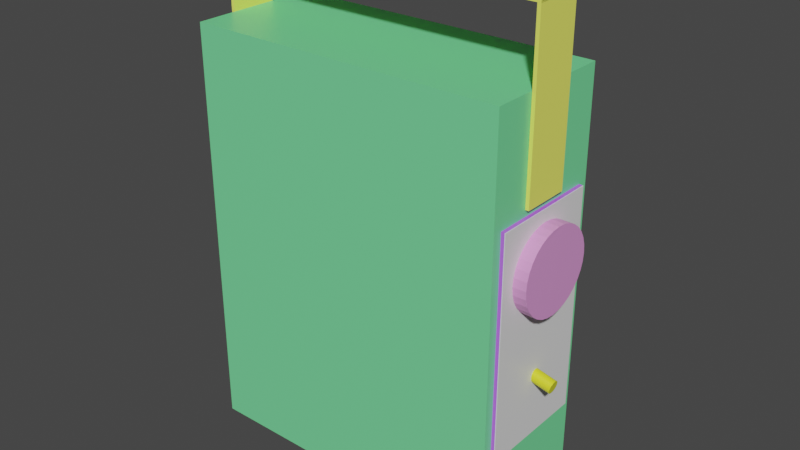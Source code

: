 # Source: Radio.blend  (saved by Blender 2.80.75; exported with 4.5.12 LTS)
import bpy
from mathutils import Matrix  # noqa: F401  (used for matrix-valued properties, if any)

bpy.ops.wm.read_factory_settings(use_empty=True)
scene = bpy.context.scene
scene.name = 'Scene'

# ---- collections
col_collection = bpy.data.collections.new('Collection'); scene.collection.children.link(col_collection)

# ---- materials (node trees are filled in below, after node groups)
mat_handle3 = bpy.data.materials.new('Handle3')
mat_handle3.alpha_threshold = 0.0
mat_handle3.use_transparent_shadow = False
mat_handle3.line_color = (0.0, 0.0, 0.0, 1.0)
mat_handle2 = bpy.data.materials.new('Handle2')
mat_handle2.alpha_threshold = 0.0
mat_handle2.use_transparent_shadow = False
mat_handle2.line_color = (0.0, 0.0, 0.0, 1.0)
mat_handle = bpy.data.materials.new('Handle')
mat_handle.alpha_threshold = 0.0
mat_handle.use_transparent_shadow = False
mat_handle.line_color = (0.0, 0.0, 0.0, 1.0)
mat_frontpanelbasecolor = bpy.data.materials.new('FrontPanelBaseColor')
mat_frontpanelbasecolor.alpha_threshold = 0.0
mat_frontpanelbasecolor.use_transparent_shadow = False
mat_frontpanelbasecolor.line_color = (0.0, 0.0, 0.0, 1.0)
mat_basecolor = bpy.data.materials.new('BaseColor')
mat_basecolor.alpha_threshold = 0.0
mat_basecolor.use_transparent_shadow = False
mat_basecolor.line_color = (0.0, 0.0, 0.0, 1.0)
mat_frontpanelrightline = bpy.data.materials.new('FrontPanelRightLine')
mat_frontpanelrightline.alpha_threshold = 0.0
mat_frontpanelrightline.use_transparent_shadow = False
mat_frontpanelrightline.line_color = (0.0, 0.0, 0.0, 1.0)
mat_frontpanelleftline = bpy.data.materials.new('FrontPanelLeftLine')
mat_frontpanelleftline.alpha_threshold = 0.0
mat_frontpanelleftline.use_transparent_shadow = False
mat_frontpanelleftline.line_color = (0.0, 0.0, 0.0, 1.0)
mat_frontpanelbutton = bpy.data.materials.new('FrontPanelButton')
mat_frontpanelbutton.use_transparent_shadow = False
mat_frontpanellineundercircle = bpy.data.materials.new('FrontPanelLineUnderCircle')
mat_frontpanellineundercircle.alpha_threshold = 0.0
mat_frontpanellineundercircle.use_transparent_shadow = False
mat_frontpanellineundercircle.line_color = (0.0, 0.0, 0.0, 1.0)
mat_frontpanelleftuppershadpw = bpy.data.materials.new('FrontPanelLeftUpperShadpw')
mat_frontpanelleftuppershadpw.alpha_threshold = 0.0
mat_frontpanelleftuppershadpw.use_transparent_shadow = False
mat_frontpanelleftuppershadpw.line_color = (0.0, 0.0, 0.0, 1.0)
mat_frontpanelrightuppershadow = bpy.data.materials.new('FrontPanelRightUpperShadow')
mat_frontpanelrightuppershadow.alpha_threshold = 0.0
mat_frontpanelrightuppershadow.use_transparent_shadow = False
mat_frontpanelrightuppershadow.line_color = (0.0, 0.0, 0.0, 1.0)
mat_outercircleoutline = bpy.data.materials.new('OuterCircleOutline')
mat_outercircleoutline.use_transparent_shadow = False
mat_thinbar = bpy.data.materials.new('ThinBar')
mat_thinbar.alpha_threshold = 0.0
mat_thinbar.use_transparent_shadow = False
mat_thinbar.line_color = (0.0, 0.0, 0.0, 1.0)
mat_middlecircle = bpy.data.materials.new('MiddleCircle')
mat_middlecircle.use_transparent_shadow = False
mat_outerinnercircle = bpy.data.materials.new('OuterInnerCircle')
mat_outerinnercircle.use_transparent_shadow = False
mat_innermostcircle = bpy.data.materials.new('InnerMostCircle')
mat_innermostcircle.use_transparent_shadow = False
mat_leftsidepanel = bpy.data.materials.new('LeftSidePanel')
mat_leftsidepanel.alpha_threshold = 0.0
mat_leftsidepanel.use_transparent_shadow = False
mat_leftsidepanel.line_color = (0.0, 0.0, 0.0, 1.0)
mat_leftupperknob = bpy.data.materials.new('LeftUpperKnob')
mat_leftupperknob.use_transparent_shadow = False
mat_leftlowersideswitch = bpy.data.materials.new('LeftLowerSideSwitch')
mat_leftlowersideswitch.use_transparent_shadow = False
mat_leftsidepanel_1 = bpy.data.materials.new('LEFTSIDEPANEL')
mat_leftsidepanel_1.use_transparent_shadow = False

# ---- material node trees
mat_handle3.use_nodes = True; mat_handle3.node_tree.nodes.clear()
_N = mat_handle3.node_tree.nodes; _L = mat_handle3.node_tree.links
n0 = _N.new('ShaderNodeOutputMaterial'); n0.name = 'Material Output'; n0.location = (300, 300)
n1 = _N.new('ShaderNodeBsdfPrincipled'); n1.name = 'Principled BSDF'; n1.location = (10, 300)
n1.distribution = 'GGX'
n1.subsurface_method = 'BURLEY'
n1.inputs[0].default_value = (0.9617, 1.0, 0.1499, 1.0)
n1.inputs[2].default_value = 0.4
n1.inputs[3].default_value = 1.45
n1.inputs[27].default_value = (0.0, 0.0, 0.0, 1.0)
n1.inputs[28].default_value = 1.0
_L.new(n1.outputs[0], n0.inputs[0])
n0.is_active_output = True
mat_handle2.use_nodes = True; mat_handle2.node_tree.nodes.clear()
_N = mat_handle2.node_tree.nodes; _L = mat_handle2.node_tree.links
n0 = _N.new('ShaderNodeOutputMaterial'); n0.name = 'Material Output'; n0.location = (300, 300)
n1 = _N.new('ShaderNodeBsdfPrincipled'); n1.name = 'Principled BSDF'; n1.location = (10, 300)
n1.distribution = 'GGX'
n1.subsurface_method = 'BURLEY'
n1.inputs[0].default_value = (0.9617, 1.0, 0.1499, 1.0)
n1.inputs[2].default_value = 0.4
n1.inputs[3].default_value = 1.45
n1.inputs[27].default_value = (0.0, 0.0, 0.0, 1.0)
n1.inputs[28].default_value = 1.0
_L.new(n1.outputs[0], n0.inputs[0])
n0.is_active_output = True
mat_handle.use_nodes = True; mat_handle.node_tree.nodes.clear()
_N = mat_handle.node_tree.nodes; _L = mat_handle.node_tree.links
n0 = _N.new('ShaderNodeOutputMaterial'); n0.name = 'Material Output'; n0.location = (300, 300)
n1 = _N.new('ShaderNodeBsdfPrincipled'); n1.name = 'Principled BSDF'; n1.location = (10, 300)
n1.distribution = 'GGX'
n1.subsurface_method = 'BURLEY'
n1.inputs[0].default_value = (0.9617, 1.0, 0.1499, 1.0)
n1.inputs[2].default_value = 0.4
n1.inputs[3].default_value = 1.45
n1.inputs[27].default_value = (0.0, 0.0, 0.0, 1.0)
n1.inputs[28].default_value = 1.0
_L.new(n1.outputs[0], n0.inputs[0])
n0.is_active_output = True
mat_frontpanelbasecolor.use_nodes = True; mat_frontpanelbasecolor.node_tree.nodes.clear()
_N = mat_frontpanelbasecolor.node_tree.nodes; _L = mat_frontpanelbasecolor.node_tree.links
n0 = _N.new('ShaderNodeOutputMaterial'); n0.name = 'Material Output'; n0.location = (300, 300)
n1 = _N.new('ShaderNodeBsdfPrincipled'); n1.name = 'Principled BSDF'; n1.location = (10, 300)
n1.distribution = 'GGX'
n1.subsurface_method = 'BURLEY'
n1.inputs[0].default_value = (0.1394, 0.04215, 0.1744, 1.0)
n1.inputs[2].default_value = 0.4
n1.inputs[3].default_value = 1.45
n1.inputs[27].default_value = (0.0, 0.0, 0.0, 1.0)
n1.inputs[28].default_value = 1.0
_L.new(n1.outputs[0], n0.inputs[0])
n0.is_active_output = True
mat_basecolor.use_nodes = True; mat_basecolor.node_tree.nodes.clear()
_N = mat_basecolor.node_tree.nodes; _L = mat_basecolor.node_tree.links
n0 = _N.new('ShaderNodeOutputMaterial'); n0.name = 'Material Output'; n0.location = (300, 300)
n1 = _N.new('ShaderNodeBsdfPrincipled'); n1.name = 'Principled BSDF'; n1.location = (10, 300)
n1.distribution = 'GGX'
n1.subsurface_method = 'BURLEY'
n1.inputs[0].default_value = (0.1842, 0.8, 0.3293, 1.0)
n1.inputs[2].default_value = 0.4
n1.inputs[3].default_value = 1.45
n1.inputs[27].default_value = (0.0, 0.0, 0.0, 1.0)
n1.inputs[28].default_value = 1.0
_L.new(n1.outputs[0], n0.inputs[0])
n0.is_active_output = True
mat_frontpanelrightline.use_nodes = True; mat_frontpanelrightline.node_tree.nodes.clear()
_N = mat_frontpanelrightline.node_tree.nodes; _L = mat_frontpanelrightline.node_tree.links
n0 = _N.new('ShaderNodeOutputMaterial'); n0.name = 'Material Output'; n0.location = (300, 300)
n1 = _N.new('ShaderNodeBsdfPrincipled'); n1.name = 'Principled BSDF'; n1.location = (10, 300)
n1.distribution = 'GGX'
n1.subsurface_method = 'BURLEY'
n1.inputs[0].default_value = (0.001801, 0.002769, 0.0341, 1.0)
n1.inputs[2].default_value = 0.4
n1.inputs[3].default_value = 1.45
n1.inputs[27].default_value = (0.0, 0.0, 0.0, 1.0)
n1.inputs[28].default_value = 1.0
_L.new(n1.outputs[0], n0.inputs[0])
n0.is_active_output = True
mat_frontpanelleftline.use_nodes = True; mat_frontpanelleftline.node_tree.nodes.clear()
_N = mat_frontpanelleftline.node_tree.nodes; _L = mat_frontpanelleftline.node_tree.links
n0 = _N.new('ShaderNodeOutputMaterial'); n0.name = 'Material Output'; n0.location = (300, 300)
n1 = _N.new('ShaderNodeBsdfPrincipled'); n1.name = 'Principled BSDF'; n1.location = (10, 300)
n1.distribution = 'GGX'
n1.subsurface_method = 'BURLEY'
n1.inputs[0].default_value = (0.0, 0.009192, 1.0, 1.0)
n1.inputs[2].default_value = 0.4
n1.inputs[3].default_value = 1.45
n1.inputs[27].default_value = (0.0, 0.0, 0.0, 1.0)
n1.inputs[28].default_value = 1.0
_L.new(n1.outputs[0], n0.inputs[0])
n0.is_active_output = True
mat_frontpanelbutton.use_nodes = True; mat_frontpanelbutton.node_tree.nodes.clear()
_N = mat_frontpanelbutton.node_tree.nodes; _L = mat_frontpanelbutton.node_tree.links
n0 = _N.new('ShaderNodeOutputMaterial'); n0.name = 'Material Output'; n0.location = (300, 300)
n1 = _N.new('ShaderNodeBsdfPrincipled'); n1.name = 'Principled BSDF'; n1.location = (10, 300)
n1.distribution = 'GGX'
n1.subsurface_method = 'BURLEY'
n1.inputs[0].default_value = (0.08873, 0.8, 0.7908, 1.0)
n1.inputs[3].default_value = 1.45
n1.inputs[27].default_value = (0.0, 0.0, 0.0, 1.0)
n1.inputs[28].default_value = 1.0
_L.new(n1.outputs[0], n0.inputs[0])
n0.is_active_output = True
mat_frontpanellineundercircle.use_nodes = True; mat_frontpanellineundercircle.node_tree.nodes.clear()
_N = mat_frontpanellineundercircle.node_tree.nodes; _L = mat_frontpanellineundercircle.node_tree.links
n0 = _N.new('ShaderNodeOutputMaterial'); n0.name = 'Material Output'; n0.location = (300, 300)
n1 = _N.new('ShaderNodeBsdfPrincipled'); n1.name = 'Principled BSDF'; n1.location = (10, 300)
n1.distribution = 'GGX'
n1.subsurface_method = 'BURLEY'
n1.inputs[0].default_value = (0.2661, 1.0, 0.006538, 1.0)
n1.inputs[2].default_value = 0.4
n1.inputs[3].default_value = 1.45
n1.inputs[27].default_value = (0.0, 0.0, 0.0, 1.0)
n1.inputs[28].default_value = 1.0
_L.new(n1.outputs[0], n0.inputs[0])
n0.is_active_output = True
mat_frontpanelleftuppershadpw.use_nodes = True; mat_frontpanelleftuppershadpw.node_tree.nodes.clear()
_N = mat_frontpanelleftuppershadpw.node_tree.nodes; _L = mat_frontpanelleftuppershadpw.node_tree.links
n0 = _N.new('ShaderNodeOutputMaterial'); n0.name = 'Material Output'; n0.location = (300, 300)
n1 = _N.new('ShaderNodeBsdfPrincipled'); n1.name = 'Principled BSDF'; n1.location = (10, 300)
n1.distribution = 'GGX'
n1.subsurface_method = 'BURLEY'
n1.inputs[0].default_value = (0.2938, 1.0, 0.8124, 1.0)
n1.inputs[2].default_value = 0.4
n1.inputs[3].default_value = 1.45
n1.inputs[27].default_value = (0.0, 0.0, 0.0, 1.0)
n1.inputs[28].default_value = 1.0
_L.new(n1.outputs[0], n0.inputs[0])
n0.is_active_output = True
mat_frontpanelrightuppershadow.use_nodes = True; mat_frontpanelrightuppershadow.node_tree.nodes.clear()
_N = mat_frontpanelrightuppershadow.node_tree.nodes; _L = mat_frontpanelrightuppershadow.node_tree.links
n0 = _N.new('ShaderNodeOutputMaterial'); n0.name = 'Material Output'; n0.location = (300, 300)
n1 = _N.new('ShaderNodeBsdfPrincipled'); n1.name = 'Principled BSDF'; n1.location = (10, 300)
n1.distribution = 'GGX'
n1.subsurface_method = 'BURLEY'
n1.inputs[0].default_value = (0.05532, 1.0, 0.2454, 1.0)
n1.inputs[2].default_value = 0.4
n1.inputs[3].default_value = 1.45
n1.inputs[27].default_value = (0.0, 0.0, 0.0, 1.0)
n1.inputs[28].default_value = 1.0
_L.new(n1.outputs[0], n0.inputs[0])
n0.is_active_output = True
mat_outercircleoutline.use_nodes = True; mat_outercircleoutline.node_tree.nodes.clear()
_N = mat_outercircleoutline.node_tree.nodes; _L = mat_outercircleoutline.node_tree.links
n0 = _N.new('ShaderNodeOutputMaterial'); n0.name = 'Material Output'; n0.location = (300, 300)
n1 = _N.new('ShaderNodeBsdfPrincipled'); n1.name = 'Principled BSDF'; n1.location = (10, 300)
n1.distribution = 'GGX'
n1.subsurface_method = 'BURLEY'
n1.inputs[0].default_value = (0.8, 0.3937, 0.0, 1.0)
n1.inputs[3].default_value = 1.45
n1.inputs[27].default_value = (0.0, 0.0, 0.0, 1.0)
n1.inputs[28].default_value = 1.0
_L.new(n1.outputs[0], n0.inputs[0])
n0.is_active_output = True
mat_thinbar.use_nodes = True; mat_thinbar.node_tree.nodes.clear()
_N = mat_thinbar.node_tree.nodes; _L = mat_thinbar.node_tree.links
n0 = _N.new('ShaderNodeOutputMaterial'); n0.name = 'Material Output'; n0.location = (300, 300)
n1 = _N.new('ShaderNodeBsdfPrincipled'); n1.name = 'Principled BSDF'; n1.location = (10, 300)
n1.distribution = 'GGX'
n1.subsurface_method = 'BURLEY'
n1.inputs[0].default_value = (0.01607, 0.001986, 0.003915, 1.0)
n1.inputs[2].default_value = 0.4
n1.inputs[3].default_value = 1.45
n1.inputs[27].default_value = (0.0, 0.0, 0.0, 1.0)
n1.inputs[28].default_value = 1.0
_L.new(n1.outputs[0], n0.inputs[0])
n0.is_active_output = True
mat_middlecircle.use_nodes = True; mat_middlecircle.node_tree.nodes.clear()
_N = mat_middlecircle.node_tree.nodes; _L = mat_middlecircle.node_tree.links
n0 = _N.new('ShaderNodeOutputMaterial'); n0.name = 'Material Output'; n0.location = (300, 300)
n1 = _N.new('ShaderNodeBsdfPrincipled'); n1.name = 'Principled BSDF'; n1.location = (10, 300)
n1.distribution = 'GGX'
n1.subsurface_method = 'BURLEY'
n1.inputs[0].default_value = (0.7091, 0.8, 0.5775, 1.0)
n1.inputs[3].default_value = 1.45
n1.inputs[27].default_value = (0.0, 0.0, 0.0, 1.0)
n1.inputs[28].default_value = 1.0
_L.new(n1.outputs[0], n0.inputs[0])
n0.is_active_output = True
mat_outerinnercircle.use_nodes = True; mat_outerinnercircle.node_tree.nodes.clear()
_N = mat_outerinnercircle.node_tree.nodes; _L = mat_outerinnercircle.node_tree.links
n0 = _N.new('ShaderNodeOutputMaterial'); n0.name = 'Material Output'; n0.location = (300, 300)
n1 = _N.new('ShaderNodeBsdfPrincipled'); n1.name = 'Principled BSDF'; n1.location = (10, 300)
n1.distribution = 'GGX'
n1.subsurface_method = 'BURLEY'
n1.inputs[0].default_value = (0.6503, 0.03469, 0.8, 1.0)
n1.inputs[3].default_value = 1.45
n1.inputs[27].default_value = (0.0, 0.0, 0.0, 1.0)
n1.inputs[28].default_value = 1.0
_L.new(n1.outputs[0], n0.inputs[0])
n0.is_active_output = True
mat_innermostcircle.use_nodes = True; mat_innermostcircle.node_tree.nodes.clear()
_N = mat_innermostcircle.node_tree.nodes; _L = mat_innermostcircle.node_tree.links
n0 = _N.new('ShaderNodeOutputMaterial'); n0.name = 'Material Output'; n0.location = (300, 300)
n1 = _N.new('ShaderNodeBsdfPrincipled'); n1.name = 'Principled BSDF'; n1.location = (10, 300)
n1.distribution = 'GGX'
n1.subsurface_method = 'BURLEY'
n1.inputs[0].default_value = (0.002697, 0.0, 0.8, 1.0)
n1.inputs[3].default_value = 1.45
n1.inputs[27].default_value = (0.0, 0.0, 0.0, 1.0)
n1.inputs[28].default_value = 1.0
_L.new(n1.outputs[0], n0.inputs[0])
n0.is_active_output = True
mat_leftsidepanel.use_nodes = True; mat_leftsidepanel.node_tree.nodes.clear()
_N = mat_leftsidepanel.node_tree.nodes; _L = mat_leftsidepanel.node_tree.links
n0 = _N.new('ShaderNodeOutputMaterial'); n0.name = 'Material Output'; n0.location = (300, 300)
n1 = _N.new('ShaderNodeBsdfPrincipled'); n1.name = 'Principled BSDF'; n1.location = (10, 300)
n1.distribution = 'GGX'
n1.subsurface_method = 'BURLEY'
n1.inputs[0].default_value = (0.5267, 0.1279, 1.0, 1.0)
n1.inputs[2].default_value = 0.4
n1.inputs[3].default_value = 1.45
n1.inputs[27].default_value = (0.0, 0.0, 0.0, 1.0)
n1.inputs[28].default_value = 1.0
_L.new(n1.outputs[0], n0.inputs[0])
n0.is_active_output = True
mat_leftupperknob.use_nodes = True; mat_leftupperknob.node_tree.nodes.clear()
_N = mat_leftupperknob.node_tree.nodes; _L = mat_leftupperknob.node_tree.links
n0 = _N.new('ShaderNodeOutputMaterial'); n0.name = 'Material Output'; n0.location = (300, 300)
n1 = _N.new('ShaderNodeBsdfPrincipled'); n1.name = 'Principled BSDF'; n1.location = (10, 300)
n1.distribution = 'GGX'
n1.subsurface_method = 'BURLEY'
n1.inputs[0].default_value = (0.8, 0.3218, 0.7166, 1.0)
n1.inputs[3].default_value = 1.45
n1.inputs[27].default_value = (0.0, 0.0, 0.0, 1.0)
n1.inputs[28].default_value = 1.0
_L.new(n1.outputs[0], n0.inputs[0])
n0.is_active_output = True
mat_leftlowersideswitch.use_nodes = True; mat_leftlowersideswitch.node_tree.nodes.clear()
_N = mat_leftlowersideswitch.node_tree.nodes; _L = mat_leftlowersideswitch.node_tree.links
n0 = _N.new('ShaderNodeOutputMaterial'); n0.name = 'Material Output'; n0.location = (300, 300)
n1 = _N.new('ShaderNodeBsdfPrincipled'); n1.name = 'Principled BSDF'; n1.location = (10, 300)
n1.distribution = 'GGX'
n1.subsurface_method = 'BURLEY'
n1.inputs[0].default_value = (0.7858, 0.8, 0.02356, 1.0)
n1.inputs[3].default_value = 1.45
n1.inputs[27].default_value = (0.0, 0.0, 0.0, 1.0)
n1.inputs[28].default_value = 1.0
_L.new(n1.outputs[0], n0.inputs[0])
n0.is_active_output = True
mat_leftsidepanel_1.use_nodes = True; mat_leftsidepanel_1.node_tree.nodes.clear()
_N = mat_leftsidepanel_1.node_tree.nodes; _L = mat_leftsidepanel_1.node_tree.links
n0 = _N.new('ShaderNodeOutputMaterial'); n0.name = 'Material Output'; n0.location = (300, 300)
n1 = _N.new('ShaderNodeBsdfPrincipled'); n1.name = 'Principled BSDF'; n1.location = (10, 300)
n1.distribution = 'GGX'
n1.subsurface_method = 'BURLEY'
n1.inputs[3].default_value = 1.45
n1.inputs[27].default_value = (0.0, 0.0, 0.0, 1.0)
n1.inputs[28].default_value = 1.0
_L.new(n1.outputs[0], n0.inputs[0])
n0.is_active_output = True

# ---- world
world_world = bpy.data.worlds.new('World'); scene.world = world_world
world_world.use_nodes = True; world_world.node_tree.nodes.clear()
_N = world_world.node_tree.nodes; _L = world_world.node_tree.links
n0 = _N.new('ShaderNodeOutputWorld'); n0.name = 'World Output'; n0.location = (300, 300)
n1 = _N.new('ShaderNodeBackground'); n1.name = 'Background'; n1.location = (10, 300)
n1.inputs[0].default_value = (0.05088, 0.05088, 0.05088, 1.0)
_L.new(n1.outputs[0], n0.inputs[0])
n0.is_active_output = True
world_world.color = (0.05088, 0.05088, 0.05088)
world_world.use_sun_shadow = False
world_world.sun_shadow_jitter_overblur = 0.0

# ---- meshes
me_cube_010 = bpy.data.meshes.new('Cube.010')
me_cube_010.from_pydata([(1.0, 1.0, 1.0), (1.0, 1.0, -1.0), (1.0, -1.0, 1.0), (1.0, -1.0, -1.0), (-1.0, 1.0, 1.0), (-1.0, 1.0, -1.0), (-1.0, -1.0, 1.0), (-1.0, -1.0, -1.0), (1.005, 1.0, -189.3), (1.005, 1.0, -191.3), (1.005, -1.0, -189.3), (1.005, -1.0, -191.3), (-0.9946, 1.0, -189.3), (-0.9946, 1.0, -191.3), (-0.9946, -1.0, -189.3), (-0.9946, -1.0, -191.3), (0.9365, 0.9997, 1.112), (1.007, 0.9997, 1.11), (0.9365, -0.9935, 1.112), (1.007, -0.9935, 1.11), (0.935, 0.9997, -191.3), (1.005, 0.9997, -191.3), (0.935, -0.9935, -191.3), (1.005, -0.9935, -191.3), (-0.02446, 2.932, -184.4), (-0.9908, 2.932, -184.5), (-0.02446, -2.283, -184.4), (-0.9908, -2.283, -184.5), (-0.02957, 2.932, -5.716), (-0.9959, 2.932, -5.785), (-0.02957, -2.283, -5.716), (-0.9959, -2.283, -5.785), (0.152, 2.772, -189.1), (-4.719, 2.772, -189.5), (0.152, -2.718, -189.1), (-4.719, -2.718, -189.5), (0.1466, 2.772, -0.9855), (-4.724, 2.772, -1.335), (0.1466, -2.718, -0.9855), (-4.724, -2.718, -1.335), (-0.2909, 3.031, -73.31), (-0.6937, 3.031, -73.34), (-0.2909, -2.184, -73.31), (-0.6937, -2.184, -73.34), (-0.2918, 3.031, -43.52), (-0.6945, 3.031, -43.55), (-0.2918, -2.184, -43.52), (-0.6945, -2.184, -43.55), (-0.2879, 3.014, -179.2), (-0.6906, 3.014, -179.2), (-0.2879, -2.201, -179.2), (-0.6906, -2.201, -179.2), (-0.2908, 3.014, -78.98), (-0.6935, 3.014, -79.01), (-0.2908, -2.201, -78.98), (-0.6935, -2.201, -79.01), (-0.7159, 0.282, -23.16), (-0.7149, 3.078, -23.16), (-0.7113, 0.282, -25.54), (-0.7104, 3.078, -25.54), (-0.698, 0.2819, -27.84), (-0.697, 3.078, -27.84), (-0.6763, 0.2818, -29.95), (-0.6753, 3.078, -29.95), (-0.6471, 0.2817, -31.8), (-0.6462, 3.077, -31.8), (-0.6116, 0.2816, -33.32), (-0.6107, 3.077, -33.32), (-0.5711, 0.2814, -34.45), (-0.5702, 3.077, -34.45), (-0.5272, 0.2812, -35.14), (-0.5262, 3.077, -35.14), (-0.4815, 0.281, -35.37), (-0.4806, 3.077, -35.37), (-0.4359, 0.2808, -35.13), (-0.4349, 3.076, -35.13), (-0.392, 0.2806, -34.43), (-0.3911, 3.076, -34.43), (-0.3516, 0.2804, -33.3), (-0.3506, 3.076, -33.3), (-0.3162, 0.2803, -31.78), (-0.3152, 3.076, -31.78), (-0.2871, 0.2802, -29.92), (-0.2862, 3.076, -29.92), (-0.2655, 0.2801, -27.81), (-0.2646, 3.076, -27.81), (-0.2523, 0.28, -25.51), (-0.2513, 3.076, -25.51), (-0.2479, 0.28, -23.12), (-0.2469, 3.076, -23.12), (-0.2524, 0.28, -20.74), (-0.2515, 3.076, -20.74), (-0.2658, 0.2801, -18.44), (-0.2649, 3.076, -18.44), (-0.2875, 0.2802, -16.33), (-0.2865, 3.076, -16.33), (-0.3167, 0.2803, -14.48), (-0.3157, 3.076, -14.48), (-0.3522, 0.2804, -12.96), (-0.3512, 3.076, -12.96), (-0.3927, 0.2806, -11.83), (-0.3917, 3.076, -11.83), (-0.4366, 0.2808, -11.14), (-0.4356, 3.076, -11.14), (-0.4822, 0.281, -10.91), (-0.4813, 3.077, -10.91), (-0.5279, 0.2812, -11.15), (-0.5269, 3.077, -11.15), (-0.5718, 0.2814, -11.85), (-0.5708, 3.077, -11.85), (-0.6122, 0.2816, -12.98), (-0.6112, 3.077, -12.98), (-0.6476, 0.2817, -14.5), (-0.6467, 3.077, -14.5), (-0.6767, 0.2818, -16.36), (-0.6757, 3.078, -16.36), (-0.6982, 0.2819, -18.48), (-0.6973, 3.078, -18.48), (-0.7115, 0.282, -20.77), (-0.7105, 3.078, -20.77), (-0.8272, 2.975, -30.96), (-0.8999, 2.975, -30.96), (-0.8272, -2.241, -30.96), (-0.8999, -2.241, -30.96), (-0.8276, 2.975, -14.91), (-0.9003, 2.975, -14.92), (-0.8276, -2.241, -14.91), (-0.9003, -2.241, -14.92), (-0.2486, 2.988, -179.2), (-0.6513, 2.988, -179.2), (-0.2486, -2.227, -179.2), (-0.6513, -2.227, -179.2), (-0.2515, 2.988, -78.98), (-0.6542, 2.988, -79.01), (-0.2515, -2.227, -78.98), (-0.6542, -2.227, -79.01), (-0.2513, 2.968, -73.31), (-0.654, 2.968, -73.34), (-0.2513, -2.247, -73.31), (-0.654, -2.247, -73.34), (-0.2522, 2.968, -43.52), (-0.6549, 2.968, -43.55), (-0.2522, -2.247, -43.52), (-0.6549, -2.247, -43.55), (-4.57, 0.2279, -94.48), (-4.569, 2.946, -94.48), (-4.538, 0.2278, -110.2), (-4.538, 2.945, -110.2), (-4.447, 0.2274, -125.4), (-4.446, 2.945, -125.4), (-4.298, 0.2268, -139.3), (-4.297, 2.944, -139.3), (-4.097, 0.2259, -151.6), (-4.096, 2.943, -151.6), (-3.853, 0.2248, -161.6), (-3.852, 2.942, -161.6), (-3.575, 0.2236, -169.1), (-3.574, 2.941, -169.1), (-3.273, 0.2223, -173.6), (-3.272, 2.94, -173.6), (-2.96, 0.2209, -175.2), (-2.959, 2.939, -175.2), (-2.646, 0.2196, -173.6), (-2.645, 2.937, -173.6), (-2.344, 0.2183, -169.0), (-2.344, 2.936, -169.0), (-2.067, 0.2171, -161.5), (-2.066, 2.935, -161.5), (-1.823, 0.216, -151.4), (-1.822, 2.934, -151.4), (-1.624, 0.2151, -139.2), (-1.623, 2.933, -139.2), (-1.476, 0.2145, -125.2), (-1.475, 2.932, -125.2), (-1.384, 0.2141, -110.0), (-1.384, 2.932, -110.0), (-1.354, 0.2139, -94.25), (-1.353, 2.932, -94.25), (-1.385, 0.2141, -78.49), (-1.384, 2.932, -78.49), (-1.477, 0.2145, -63.34), (-1.476, 2.932, -63.34), (-1.626, 0.2151, -49.38), (-1.625, 2.933, -49.38), (-1.827, 0.216, -37.15), (-1.826, 2.934, -37.15), (-2.071, 0.2171, -27.12), (-2.07, 2.935, -27.12), (-2.349, 0.2183, -19.67), (-2.348, 2.936, -19.67), (-2.651, 0.2196, -15.09), (-2.65, 2.937, -15.09), (-2.964, 0.2209, -13.56), (-2.963, 2.939, -13.56), (-3.278, 0.2223, -15.14), (-3.277, 2.94, -15.14), (-3.579, 0.2236, -19.76), (-3.578, 2.941, -19.76), (-3.857, 0.2248, -27.25), (-3.856, 2.942, -27.24), (-4.101, 0.2259, -37.31), (-4.1, 2.943, -37.31), (-4.3, 0.2268, -49.57), (-4.299, 2.944, -49.57), (-4.448, 0.2274, -63.55), (-4.447, 2.945, -63.55), (-4.539, 0.2278, -78.71), (-4.538, 2.945, -78.71), (-1.115, 2.932, -184.5), (-1.251, 2.932, -184.5), (-1.115, -2.283, -184.5), (-1.251, -2.283, -184.5), (-1.12, 2.932, -5.794), (-1.256, 2.932, -5.804), (-1.12, -2.283, -5.794), (-1.256, -2.283, -5.804), (-4.451, 0.2605, -94.47), (-4.45, 2.978, -94.47), (-4.422, 0.2603, -108.8), (-4.421, 2.978, -108.8), (-4.337, 0.26, -122.6), (-4.336, 2.978, -122.6), (-4.199, 0.2594, -135.3), (-4.198, 2.977, -135.3), (-4.013, 0.2586, -146.5), (-4.012, 2.976, -146.5), (-3.787, 0.2576, -155.6), (-3.786, 2.975, -155.6), (-3.53, 0.2565, -162.4), (-3.529, 2.974, -162.4), (-3.25, 0.2552, -166.6), (-3.249, 2.973, -166.6), (-2.96, 0.254, -168.0), (-2.959, 2.972, -168.0), (-2.669, 0.2527, -166.5), (-2.668, 2.97, -166.5), (-2.39, 0.2515, -162.3), (-2.389, 2.969, -162.3), (-2.133, 0.2504, -155.5), (-2.132, 2.968, -155.5), (-1.908, 0.2494, -146.3), (-1.907, 2.967, -146.3), (-1.723, 0.2486, -135.2), (-1.722, 2.966, -135.2), (-1.586, 0.248, -122.4), (-1.585, 2.966, -122.4), (-1.501, 0.2476, -108.6), (-1.5, 2.965, -108.6), (-1.473, 0.2475, -94.26), (-1.472, 2.965, -94.26), (-1.502, 0.2476, -79.9), (-1.501, 2.965, -79.9), (-1.587, 0.248, -66.1), (-1.586, 2.966, -66.1), (-1.725, 0.2486, -53.38), (-1.724, 2.966, -53.38), (-1.911, 0.2494, -42.24), (-1.91, 2.967, -42.24), (-2.137, 0.2504, -33.11), (-2.136, 2.968, -33.1), (-2.394, 0.2515, -26.32), (-2.393, 2.969, -26.32), (-2.674, 0.2527, -22.15), (-2.673, 2.97, -22.15), (-2.964, 0.254, -20.76), (-2.963, 2.972, -20.76), (-3.254, 0.2552, -22.2), (-3.254, 2.973, -22.2), (-3.534, 0.2565, -26.4), (-3.533, 2.974, -26.4), (-3.791, 0.2576, -33.22), (-3.79, 2.975, -33.22), (-4.016, 0.2586, -42.39), (-4.015, 2.976, -42.39), (-4.201, 0.2594, -53.56), (-4.2, 2.977, -53.56), (-4.338, 0.26, -66.29), (-4.337, 2.978, -66.29), (-4.423, 0.2603, -80.11), (-4.422, 2.978, -80.11), (-3.566, 0.3227, -94.41), (-3.565, 3.04, -94.41), (-3.554, 0.3226, -100.4), (-3.553, 3.04, -100.4), (-3.52, 0.3225, -106.1), (-3.519, 3.04, -106.1), (-3.464, 0.3222, -111.4), (-3.463, 3.04, -111.4), (-3.388, 0.3219, -116.0), (-3.387, 3.04, -116.0), (-3.297, 0.3215, -119.8), (-3.296, 3.039, -119.8), (-3.192, 0.3211, -122.6), (-3.191, 3.039, -122.6), (-3.079, 0.3206, -124.4), (-3.078, 3.038, -124.4), (-2.961, 0.3201, -124.9), (-2.96, 3.038, -124.9), (-2.843, 0.3195, -124.3), (-2.842, 3.037, -124.3), (-2.73, 0.3191, -122.6), (-2.729, 3.037, -122.6), (-2.626, 0.3186, -119.8), (-2.625, 3.036, -119.8), (-2.534, 0.3182, -115.9), (-2.533, 3.036, -115.9), (-2.459, 0.3179, -111.3), (-2.458, 3.035, -111.3), (-2.404, 0.3176, -106.0), (-2.403, 3.035, -106.0), (-2.369, 0.3175, -100.3), (-2.368, 3.035, -100.3), (-2.358, 0.3174, -94.32), (-2.357, 3.035, -94.32), (-2.37, 0.3175, -88.36), (-2.369, 3.035, -88.35), (-2.404, 0.3176, -82.62), (-2.403, 3.035, -82.62), (-2.46, 0.3179, -77.34), (-2.459, 3.035, -77.34), (-2.535, 0.3182, -72.71), (-2.535, 3.036, -72.71), (-2.627, 0.3186, -68.92), (-2.626, 3.036, -68.92), (-2.732, 0.3191, -66.1), (-2.731, 3.037, -66.1), (-2.845, 0.3195, -64.37), (-2.844, 3.037, -64.37), (-2.963, 0.3201, -63.79), (-2.962, 3.038, -63.79), (-3.081, 0.3206, -64.39), (-3.08, 3.038, -64.38), (-3.194, 0.3211, -66.13), (-3.193, 3.039, -66.13), (-3.298, 0.3215, -68.97), (-3.297, 3.039, -68.97), (-3.39, 0.3219, -72.77), (-3.389, 3.04, -72.77), (-3.465, 0.3222, -77.41), (-3.464, 3.04, -77.41), (-3.52, 0.3225, -82.7), (-3.519, 3.04, -82.7), (-3.554, 0.3226, -88.44), (-3.554, 3.04, -88.44), (-3.481, 0.2833, -94.4), (-3.481, 3.079, -94.4), (-3.471, 0.2832, -99.62), (-3.47, 3.079, -99.62), (-3.442, 0.2831, -104.6), (-3.441, 3.079, -104.6), (-3.393, 0.2829, -109.3), (-3.393, 3.079, -109.3), (-3.329, 0.2826, -113.3), (-3.328, 3.078, -113.3), (-3.25, 0.2823, -116.6), (-3.249, 3.078, -116.6), (-3.16, 0.2819, -119.1), (-3.159, 3.078, -119.1), (-3.063, 0.2814, -120.6), (-3.062, 3.077, -120.6), (-2.961, 0.281, -121.1), (-2.96, 3.077, -121.1), (-2.86, 0.2806, -120.6), (-2.859, 3.076, -120.6), (-2.762, 0.2801, -119.1), (-2.761, 3.076, -119.1), (-2.673, 0.2797, -116.6), (-2.672, 3.075, -116.6), (-2.594, 0.2794, -113.3), (-2.593, 3.075, -113.3), (-2.53, 0.2791, -109.2), (-2.529, 3.075, -109.2), (-2.482, 0.2789, -104.6), (-2.481, 3.075, -104.6), (-2.452, 0.2788, -99.55), (-2.451, 3.074, -99.55), (-2.442, 0.2787, -94.32), (-2.441, 3.074, -94.32), (-2.453, 0.2788, -89.1), (-2.452, 3.074, -89.1), (-2.482, 0.2789, -84.08), (-2.481, 3.075, -84.08), (-2.53, 0.2791, -79.46), (-2.529, 3.075, -79.46), (-2.595, 0.2794, -75.41), (-2.594, 3.075, -75.41), (-2.674, 0.2797, -72.08), (-2.673, 3.075, -72.08), (-2.764, 0.2801, -69.62), (-2.763, 3.076, -69.62), (-2.861, 0.2806, -68.1), (-2.86, 3.076, -68.1), (-2.963, 0.281, -67.59), (-2.962, 3.077, -67.59), (-3.064, 0.2814, -68.12), (-3.063, 3.077, -68.12), (-3.161, 0.2819, -69.65), (-3.161, 3.078, -69.65), (-3.251, 0.2823, -72.13), (-3.25, 3.078, -72.13), (-3.33, 0.2826, -75.46), (-3.329, 3.078, -75.46), (-3.394, 0.2829, -79.52), (-3.393, 3.079, -79.52), (-3.442, 0.2831, -84.15), (-3.441, 3.079, -84.15), (-3.472, 0.2832, -89.18), (-3.471, 3.079, -89.18), (-1.069, 2.352, -180.1), (-3.661, 2.352, -180.3), (-1.069, -2.331, -180.1), (-3.661, -2.331, -180.3), (-1.069, 2.352, -191.1), (-3.661, 2.352, -191.3), (-1.069, -2.331, -191.1), (-3.661, -2.331, -191.3), (-2.173, 0.02747, -199.4), (-2.173, 0.04025, -119.0), (-2.163, 0.3764, -199.4), (-2.164, 0.3892, -119.0), (-2.136, 0.712, -199.4), (-2.136, 0.7248, -119.0), (-2.092, 1.021, -199.4), (-2.092, 1.034, -119.0), (-2.032, 1.292, -199.4), (-2.032, 1.305, -119.0), (-1.959, 1.515, -199.4), (-1.96, 1.528, -119.0), (-1.876, 1.68, -199.4), (-1.877, 1.693, -119.0), (-1.786, 1.782, -199.4), (-1.787, 1.795, -119.0), (-1.693, 1.816, -199.4), (-1.693, 1.829, -119.0), (-1.599, 1.782, -199.4), (-1.599, 1.795, -119.0), (-1.509, 1.68, -199.4), (-1.509, 1.693, -119.0), (-1.426, 1.515, -199.4), (-1.426, 1.528, -119.0), (-1.353, 1.292, -199.4), (-1.354, 1.305, -119.0), (-1.294, 1.021, -199.4), (-1.294, 1.034, -119.0), (-1.249, 0.712, -199.4), (-1.25, 0.7248, -119.0), (-1.222, 0.3764, -199.4), (-1.222, 0.3892, -119.0), (-1.213, 0.02746, -199.4), (-1.213, 0.04024, -119.0), (-1.222, -0.3215, -199.4), (-1.222, -0.3087, -118.9), (-1.249, -0.6571, -199.3), (-1.25, -0.6443, -118.9), (-1.294, -0.9663, -199.3), (-1.294, -0.9535, -118.9), (-1.353, -1.237, -199.3), (-1.354, -1.225, -118.9), (-1.426, -1.46, -199.3), (-1.426, -1.447, -118.9), (-1.509, -1.625, -199.3), (-1.509, -1.612, -118.9), (-1.599, -1.727, -199.3), (-1.599, -1.714, -118.9), (-1.693, -1.761, -199.3), (-1.693, -1.748, -118.9), (-1.786, -1.727, -199.3), (-1.787, -1.714, -118.9), (-1.876, -1.625, -199.3), (-1.877, -1.612, -118.9), (-1.959, -1.46, -199.3), (-1.96, -1.447, -118.9), (-2.032, -1.237, -199.3), (-2.032, -1.225, -118.9), (-2.092, -0.9663, -199.3), (-2.092, -0.9535, -118.9), (-2.136, -0.657, -199.4), (-2.136, -0.6443, -118.9), (-2.163, -0.3215, -199.4), (-2.164, -0.3087, -119.0), (-3.07, 0.02747, -201.8), (-2.72, 0.04025, -123.3), (-3.068, 0.07796, -201.8), (-2.718, 0.09075, -123.4), (-3.064, 0.1265, -201.9), (-2.714, 0.1393, -123.4), (-3.057, 0.1713, -202.0), (-2.707, 0.1841, -123.5), (-3.048, 0.2105, -202.1), (-2.698, 0.2233, -123.6), (-3.036, 0.2427, -202.2), (-2.687, 0.2555, -123.7), (-3.023, 0.2666, -202.4), (-2.674, 0.2794, -123.9), (-3.009, 0.2813, -202.5), (-2.66, 0.2941, -124.0), (-2.995, 0.2863, -202.7), (-2.645, 0.2991, -124.2), (-2.98, 0.2813, -202.8), (-2.63, 0.2941, -124.4), (-2.966, 0.2666, -203.0), (-2.616, 0.2794, -124.5), (-2.953, 0.2427, -203.1), (-2.603, 0.2555, -124.7), (-2.942, 0.2105, -203.3), (-2.592, 0.2233, -124.8), (-2.932, 0.1713, -203.4), (-2.583, 0.1841, -124.9), (-2.925, 0.1265, -203.4), (-2.576, 0.1393, -125.0), (-2.921, 0.07796, -203.5), (-2.571, 0.09075, -125.0), (-2.92, 0.02746, -203.5), (-2.57, 0.04025, -125.0), (-2.921, -0.02303, -203.5), (-2.571, -0.01025, -125.0), (-2.925, -0.07159, -203.4), (-2.576, -0.0588, -125.0), (-2.932, -0.1163, -203.4), (-2.582, -0.1036, -124.9), (-2.942, -0.1556, -203.3), (-2.592, -0.1428, -124.8), (-2.953, -0.1878, -203.1), (-2.603, -0.175, -124.6), (-2.966, -0.2117, -203.0), (-2.616, -0.1989, -124.5), (-2.98, -0.2264, -202.8), (-2.63, -0.2136, -124.3), (-2.995, -0.2314, -202.7), (-2.645, -0.2186, -124.2), (-3.009, -0.2264, -202.5), (-2.659, -0.2136, -124.0), (-3.023, -0.2117, -202.3), (-2.674, -0.1989, -123.9), (-3.036, -0.1878, -202.2), (-2.687, -0.175, -123.7), (-3.048, -0.1556, -202.1), (-2.698, -0.1428, -123.6), (-3.057, -0.1163, -202.0), (-2.707, -0.1036, -123.5), (-3.064, -0.07159, -201.9), (-2.714, -0.0588, -123.4), (-3.068, -0.02303, -201.8), (-2.718, -0.01025, -123.4), (-3.66, -2.318, -160.9), (-1.077, -2.318, -160.7), (-3.66, 2.372, -160.9), (-1.077, 2.372, -160.7), (-3.659, -2.318, -191.8), (-1.076, -2.318, -191.6), (-3.659, 2.372, -191.8), (-1.076, 2.372, -191.6)], [], [(0, 4, 6, 2), (3, 2, 6, 7), (7, 6, 4, 5), (5, 1, 3, 7), (1, 0, 2, 3), (5, 4, 0, 1), (8, 12, 14, 10), (11, 10, 14, 15), (15, 14, 12, 13), (13, 9, 11, 15), (9, 8, 10, 11), (13, 12, 8, 9), (16, 20, 22, 18), (19, 18, 22, 23), (23, 22, 20, 21), (21, 17, 19, 23), (17, 16, 18, 19), (21, 20, 16, 17), (24, 28, 30, 26), (27, 26, 30, 31), (31, 30, 28, 29), (29, 25, 27, 31), (25, 24, 26, 27), (29, 28, 24, 25), (32, 36, 38, 34), (35, 34, 38, 39), (39, 38, 36, 37), (37, 33, 35, 39), (33, 32, 34, 35), (37, 36, 32, 33), (40, 44, 46, 42), (43, 42, 46, 47), (47, 46, 44, 45), (45, 41, 43, 47), (41, 40, 42, 43), (45, 44, 40, 41), (48, 52, 54, 50), (51, 50, 54, 55), (55, 54, 52, 53), (53, 49, 51, 55), (49, 48, 50, 51), (53, 52, 48, 49), (56, 57, 59, 58), (58, 59, 61, 60), (60, 61, 63, 62), (62, 63, 65, 64), (64, 65, 67, 66), (66, 67, 69, 68), (68, 69, 71, 70), (70, 71, 73, 72), (72, 73, 75, 74), (74, 75, 77, 76), (76, 77, 79, 78), (78, 79, 81, 80), (80, 81, 83, 82), (82, 83, 85, 84), (84, 85, 87, 86), (86, 87, 89, 88), (88, 89, 91, 90), (90, 91, 93, 92), (92, 93, 95, 94), (94, 95, 97, 96), (96, 97, 99, 98), (98, 99, 101, 100), (100, 101, 103, 102), (102, 103, 105, 104), (104, 105, 107, 106), (106, 107, 109, 108), (108, 109, 111, 110), (110, 111, 113, 112), (112, 113, 115, 114), (114, 115, 117, 116), (59, 57, 119, 117, 115, 113, 111, 109, 107, 105, 103, 101, 99, 97, 95, 93, 91, 89, 87, 85, 83, 81, 79, 77, 75, 73, 71, 69, 67, 65, 63, 61), (116, 117, 119, 118), (118, 119, 57, 56), (56, 58, 60, 62, 64, 66, 68, 70, 72, 74, 76, 78, 80, 82, 84, 86, 88, 90, 92, 94, 96, 98, 100, 102, 104, 106, 108, 110, 112, 114, 116, 118), (120, 124, 126, 122), (123, 122, 126, 127), (127, 126, 124, 125), (125, 121, 123, 127), (121, 120, 122, 123), (125, 124, 120, 121), (128, 132, 134, 130), (131, 130, 134, 135), (135, 134, 132, 133), (133, 129, 131, 135), (129, 128, 130, 131), (133, 132, 128, 129), (136, 140, 142, 138), (139, 138, 142, 143), (143, 142, 140, 141), (141, 137, 139, 143), (137, 136, 138, 139), (141, 140, 136, 137), (144, 145, 147, 146), (146, 147, 149, 148), (148, 149, 151, 150), (150, 151, 153, 152), (152, 153, 155, 154), (154, 155, 157, 156), (156, 157, 159, 158), (158, 159, 161, 160), (160, 161, 163, 162), (162, 163, 165, 164), (164, 165, 167, 166), (166, 167, 169, 168), (168, 169, 171, 170), (170, 171, 173, 172), (172, 173, 175, 174), (174, 175, 177, 176), (176, 177, 179, 178), (178, 179, 181, 180), (180, 181, 183, 182), (182, 183, 185, 184), (184, 185, 187, 186), (186, 187, 189, 188), (188, 189, 191, 190), (190, 191, 193, 192), (192, 193, 195, 194), (194, 195, 197, 196), (196, 197, 199, 198), (198, 199, 201, 200), (200, 201, 203, 202), (202, 203, 205, 204), (147, 145, 207, 205, 203, 201, 199, 197, 195, 193, 191, 189, 187, 185, 183, 181, 179, 177, 175, 173, 171, 169, 167, 165, 163, 161, 159, 157, 155, 153, 151, 149), (204, 205, 207, 206), (206, 207, 145, 144), (144, 146, 148, 150, 152, 154, 156, 158, 160, 162, 164, 166, 168, 170, 172, 174, 176, 178, 180, 182, 184, 186, 188, 190, 192, 194, 196, 198, 200, 202, 204, 206), (208, 212, 214, 210), (211, 210, 214, 215), (215, 214, 212, 213), (213, 209, 211, 215), (209, 208, 210, 211), (213, 212, 208, 209), (216, 217, 219, 218), (218, 219, 221, 220), (220, 221, 223, 222), (222, 223, 225, 224), (224, 225, 227, 226), (226, 227, 229, 228), (228, 229, 231, 230), (230, 231, 233, 232), (232, 233, 235, 234), (234, 235, 237, 236), (236, 237, 239, 238), (238, 239, 241, 240), (240, 241, 243, 242), (242, 243, 245, 244), (244, 245, 247, 246), (246, 247, 249, 248), (248, 249, 251, 250), (250, 251, 253, 252), (252, 253, 255, 254), (254, 255, 257, 256), (256, 257, 259, 258), (258, 259, 261, 260), (260, 261, 263, 262), (262, 263, 265, 264), (264, 265, 267, 266), (266, 267, 269, 268), (268, 269, 271, 270), (270, 271, 273, 272), (272, 273, 275, 274), (274, 275, 277, 276), (219, 217, 279, 277, 275, 273, 271, 269, 267, 265, 263, 261, 259, 257, 255, 253, 251, 249, 247, 245, 243, 241, 239, 237, 235, 233, 231, 229, 227, 225, 223, 221), (276, 277, 279, 278), (278, 279, 217, 216), (216, 218, 220, 222, 224, 226, 228, 230, 232, 234, 236, 238, 240, 242, 244, 246, 248, 250, 252, 254, 256, 258, 260, 262, 264, 266, 268, 270, 272, 274, 276, 278), (280, 281, 283, 282), (282, 283, 285, 284), (284, 285, 287, 286), (286, 287, 289, 288), (288, 289, 291, 290), (290, 291, 293, 292), (292, 293, 295, 294), (294, 295, 297, 296), (296, 297, 299, 298), (298, 299, 301, 300), (300, 301, 303, 302), (302, 303, 305, 304), (304, 305, 307, 306), (306, 307, 309, 308), (308, 309, 311, 310), (310, 311, 313, 312), (312, 313, 315, 314), (314, 315, 317, 316), (316, 317, 319, 318), (318, 319, 321, 320), (320, 321, 323, 322), (322, 323, 325, 324), (324, 325, 327, 326), (326, 327, 329, 328), (328, 329, 331, 330), (330, 331, 333, 332), (332, 333, 335, 334), (334, 335, 337, 336), (336, 337, 339, 338), (338, 339, 341, 340), (283, 281, 343, 341, 339, 337, 335, 333, 331, 329, 327, 325, 323, 321, 319, 317, 315, 313, 311, 309, 307, 305, 303, 301, 299, 297, 295, 293, 291, 289, 287, 285), (340, 341, 343, 342), (342, 343, 281, 280), (280, 282, 284, 286, 288, 290, 292, 294, 296, 298, 300, 302, 304, 306, 308, 310, 312, 314, 316, 318, 320, 322, 324, 326, 328, 330, 332, 334, 336, 338, 340, 342), (344, 345, 347, 346), (346, 347, 349, 348), (348, 349, 351, 350), (350, 351, 353, 352), (352, 353, 355, 354), (354, 355, 357, 356), (356, 357, 359, 358), (358, 359, 361, 360), (360, 361, 363, 362), (362, 363, 365, 364), (364, 365, 367, 366), (366, 367, 369, 368), (368, 369, 371, 370), (370, 371, 373, 372), (372, 373, 375, 374), (374, 375, 377, 376), (376, 377, 379, 378), (378, 379, 381, 380), (380, 381, 383, 382), (382, 383, 385, 384), (384, 385, 387, 386), (386, 387, 389, 388), (388, 389, 391, 390), (390, 391, 393, 392), (392, 393, 395, 394), (394, 395, 397, 396), (396, 397, 399, 398), (398, 399, 401, 400), (400, 401, 403, 402), (402, 403, 405, 404), (347, 345, 407, 405, 403, 401, 399, 397, 395, 393, 391, 389, 387, 385, 383, 381, 379, 377, 375, 373, 371, 369, 367, 365, 363, 361, 359, 357, 355, 353, 351, 349), (404, 405, 407, 406), (406, 407, 345, 344), (344, 346, 348, 350, 352, 354, 356, 358, 360, 362, 364, 366, 368, 370, 372, 374, 376, 378, 380, 382, 384, 386, 388, 390, 392, 394, 396, 398, 400, 402, 404, 406), (408, 412, 414, 410), (411, 410, 414, 415), (415, 414, 412, 413), (413, 409, 411, 415), (409, 408, 410, 411), (413, 412, 408, 409), (416, 417, 419, 418), (418, 419, 421, 420), (420, 421, 423, 422), (422, 423, 425, 424), (424, 425, 427, 426), (426, 427, 429, 428), (428, 429, 431, 430), (430, 431, 433, 432), (432, 433, 435, 434), (434, 435, 437, 436), (436, 437, 439, 438), (438, 439, 441, 440), (440, 441, 443, 442), (442, 443, 445, 444), (444, 445, 447, 446), (446, 447, 449, 448), (448, 449, 451, 450), (450, 451, 453, 452), (452, 453, 455, 454), (454, 455, 457, 456), (456, 457, 459, 458), (458, 459, 461, 460), (460, 461, 463, 462), (462, 463, 465, 464), (464, 465, 467, 466), (466, 467, 469, 468), (468, 469, 471, 470), (470, 471, 473, 472), (472, 473, 475, 474), (474, 475, 477, 476), (419, 417, 479, 477, 475, 473, 471, 469, 467, 465, 463, 461, 459, 457, 455, 453, 451, 449, 447, 445, 443, 441, 439, 437, 435, 433, 431, 429, 427, 425, 423, 421), (476, 477, 479, 478), (478, 479, 417, 416), (416, 418, 420, 422, 424, 426, 428, 430, 432, 434, 436, 438, 440, 442, 444, 446, 448, 450, 452, 454, 456, 458, 460, 462, 464, 466, 468, 470, 472, 474, 476, 478), (480, 481, 483, 482), (482, 483, 485, 484), (484, 485, 487, 486), (486, 487, 489, 488), (488, 489, 491, 490), (490, 491, 493, 492), (492, 493, 495, 494), (494, 495, 497, 496), (496, 497, 499, 498), (498, 499, 501, 500), (500, 501, 503, 502), (502, 503, 505, 504), (504, 505, 507, 506), (506, 507, 509, 508), (508, 509, 511, 510), (510, 511, 513, 512), (512, 513, 515, 514), (514, 515, 517, 516), (516, 517, 519, 518), (518, 519, 521, 520), (520, 521, 523, 522), (522, 523, 525, 524), (524, 525, 527, 526), (526, 527, 529, 528), (528, 529, 531, 530), (530, 531, 533, 532), (532, 533, 535, 534), (534, 535, 537, 536), (536, 537, 539, 538), (538, 539, 541, 540), (483, 481, 543, 541, 539, 537, 535, 533, 531, 529, 527, 525, 523, 521, 519, 517, 515, 513, 511, 509, 507, 505, 503, 501, 499, 497, 495, 493, 491, 489, 487, 485), (540, 541, 543, 542), (542, 543, 481, 480), (480, 482, 484, 486, 488, 490, 492, 494, 496, 498, 500, 502, 504, 506, 508, 510, 512, 514, 516, 518, 520, 522, 524, 526, 528, 530, 532, 534, 536, 538, 540, 542), (544, 545, 547, 546), (546, 547, 551, 550), (550, 551, 549, 548), (548, 549, 545, 544), (546, 550, 548, 544), (551, 547, 545, 549)])
me_cube_010.polygons.foreach_set('material_index', [0, 0, 0, 0, 0, 0, 1, 1, 1, 1, 1, 1, 2, 2, 2, 2, 2, 2, 3, 3, 3, 3, 3, 3, 4, 4, 4, 4, 4, 4, 5, 5, 5, 5, 5, 5, 6, 6, 6, 6, 6, 6, 7, 7, 7, 7, 7, 7, 7, 7, 7, 7, 7, 7, 7, 7, 7, 7, 7, 7, 7, 7, 7, 7, 7, 7, 7, 7, 7, 7, 7, 7, 7, 7, 7, 7, 8, 8, 8, 8, 8, 8, 9, 9, 9, 9, 9, 9, 10, 10, 10, 10, 10, 10, 11, 11, 11, 11, 11, 11, 11, 11, 11, 11, 11, 11, 11, 11, 11, 11, 11, 11, 11, 11, 11, 11, 11, 11, 11, 11, 11, 11, 11, 11, 11, 11, 11, 11, 12, 12, 12, 12, 12, 12, 13, 13, 13, 13, 13, 13, 13, 13, 13, 13, 13, 13, 13, 13, 13, 13, 13, 13, 13, 13, 13, 13, 13, 13, 13, 13, 13, 13, 13, 13, 13, 13, 13, 13, 14, 14, 14, 14, 14, 14, 14, 14, 14, 14, 14, 14, 14, 14, 14, 14, 14, 14, 14, 14, 14, 14, 14, 14, 14, 14, 14, 14, 14, 14, 14, 14, 14, 14, 15, 15, 15, 15, 15, 15, 15, 15, 15, 15, 15, 15, 15, 15, 15, 15, 15, 15, 15, 15, 15, 15, 15, 15, 15, 15, 15, 15, 15, 15, 15, 15, 15, 15, 16, 16, 16, 16, 16, 16, 17, 17, 17, 17, 17, 17, 17, 17, 17, 17, 17, 17, 17, 17, 17, 17, 17, 17, 17, 17, 17, 17, 17, 17, 17, 17, 17, 17, 17, 17, 17, 17, 17, 17, 18, 18, 18, 18, 18, 18, 18, 18, 18, 18, 18, 18, 18, 18, 18, 18, 18, 18, 18, 18, 18, 18, 18, 18, 18, 18, 18, 18, 18, 18, 18, 18, 18, 18, 19, 19, 19, 19, 19, 19])
_uv = me_cube_010.uv_layers.new(name='UVMap')
_uv.uv.foreach_set('vector', [0.375, 0.0, 0.625, 0.0, 0.625, 0.25, 0.375, 0.25, 0.375, 0.25, 0.625, 0.25, 0.625, 0.5, 0.375, 0.5, 0.375, 0.5, 0.625, 0.5, 0.625, 0.75, 0.375, 0.75, 0.375, 0.75, 0.625, 0.75, 0.625, 1.0, 0.375, 1.0, 0.125, 0.5, 0.375, 0.5, 0.375, 0.75, 0.125, 0.75, 0.625, 0.5, 0.875, 0.5, 0.875, 0.75, 0.625, 0.75, 0.375, 0.0, 0.625, 0.0, 0.625, 0.25, 0.375, 0.25, 0.375, 0.25, 0.625, 0.25, 0.625, 0.5, 0.375, 0.5, 0.375, 0.5, 0.625, 0.5, 0.625, 0.75, 0.375, 0.75, 0.375, 0.75, 0.625, 0.75, 0.625, 1.0, 0.375, 1.0, 0.125, 0.5, 0.375, 0.5, 0.375, 0.75, 0.125, 0.75, 0.625, 0.5, 0.875, 0.5, 0.875, 0.75, 0.625, 0.75, 0.375, 0.0, 0.625, 0.0, 0.625, 0.25, 0.375, 0.25, 0.375, 0.25, 0.625, 0.25, 0.625, 0.5, 0.375, 0.5, 0.375, 0.5, 0.625, 0.5, 0.625, 0.75, 0.375, 0.75, 0.375, 0.75, 0.625, 0.75, 0.625, 1.0, 0.375, 1.0, 0.125, 0.5, 0.375, 0.5, 0.375, 0.75, 0.125, 0.75, 0.625, 0.5, 0.875, 0.5, 0.875, 0.75, 0.625, 0.75, 0.375, 0.0, 0.625, 0.0, 0.625, 0.25, 0.375, 0.25, 0.375, 0.25, 0.625, 0.25, 0.625, 0.5, 0.375, 0.5, 0.375, 0.5, 0.625, 0.5, 0.625, 0.75, 0.375, 0.75, 0.375, 0.75, 0.625, 0.75, 0.625, 1.0, 0.375, 1.0, 0.125, 0.5, 0.375, 0.5, 0.375, 0.75, 0.125, 0.75, 0.625, 0.5, 0.875, 0.5, 0.875, 0.75, 0.625, 0.75, 0.375, 0.0, 0.625, 0.0, 0.625, 0.25, 0.375, 0.25, 0.375, 0.25, 0.625, 0.25, 0.625, 0.5, 0.375, 0.5, 0.375, 0.5, 0.625, 0.5, 0.625, 0.75, 0.375, 0.75, 0.375, 0.75, 0.625, 0.75, 0.625, 1.0, 0.375, 1.0, 0.125, 0.5, 0.375, 0.5, 0.375, 0.75, 0.125, 0.75, 0.625, 0.5, 0.875, 0.5, 0.875, 0.75, 0.625, 0.75, 0.375, 0.0, 0.625, 0.0, 0.625, 0.25, 0.375, 0.25, 0.375, 0.25, 0.625, 0.25, 0.625, 0.5, 0.375, 0.5, 0.375, 0.5, 0.625, 0.5, 0.625, 0.75, 0.375, 0.75, 0.375, 0.75, 0.625, 0.75, 0.625, 1.0, 0.375, 1.0, 0.125, 0.5, 0.375, 0.5, 0.375, 0.75, 0.125, 0.75, 0.625, 0.5, 0.875, 0.5, 0.875, 0.75, 0.625, 0.75, 0.375, 0.0, 0.625, 0.0, 0.625, 0.25, 0.375, 0.25, 0.375, 0.25, 0.625, 0.25, 0.625, 0.5, 0.375, 0.5, 0.375, 0.5, 0.625, 0.5, 0.625, 0.75, 0.375, 0.75, 0.375, 0.75, 0.625, 0.75, 0.625, 1.0, 0.375, 1.0, 0.125, 0.5, 0.375, 0.5, 0.375, 0.75, 0.125, 0.75, 0.625, 0.5, 0.875, 0.5, 0.875, 0.75, 0.625, 0.75, 1.0, 0.5, 1.0, 1.0, 0.9688, 1.0, 0.9688, 0.5, 0.9688, 0.5, 0.9688, 1.0, 0.9375, 1.0, 0.9375, 0.5, 0.9375, 0.5, 0.9375, 1.0, 0.9062, 1.0, 0.9062, 0.5, 0.9062, 0.5, 0.9062, 1.0, 0.875, 1.0, 0.875, 0.5, 0.875, 0.5, 0.875, 1.0, 0.8438, 1.0, 0.8438, 0.5, 0.8438, 0.5, 0.8438, 1.0, 0.8125, 1.0, 0.8125, 0.5, 0.8125, 0.5, 0.8125, 1.0, 0.7812, 1.0, 0.7812, 0.5, 0.7812, 0.5, 0.7812, 1.0, 0.75, 1.0, 0.75, 0.5, 0.75, 0.5, 0.75, 1.0, 0.7188, 1.0, 0.7188, 0.5, 0.7188, 0.5, 0.7188, 1.0, 0.6875, 1.0, 0.6875, 0.5, 0.6875, 0.5, 0.6875, 1.0, 0.6562, 1.0, 0.6562, 0.5, 0.6562, 0.5, 0.6562, 1.0, 0.625, 1.0, 0.625, 0.5, 0.625, 0.5, 0.625, 1.0, 0.5938, 1.0, 0.5938, 0.5, 0.5938, 0.5, 0.5938, 1.0, 0.5625, 1.0, 0.5625, 0.5, 0.5625, 0.5, 0.5625, 1.0, 0.5312, 1.0, 0.5312, 0.5, 0.5312, 0.5, 0.5312, 1.0, 0.5, 1.0, 0.5, 0.5, 0.5, 0.5, 0.5, 1.0, 0.4688, 1.0, 0.4688, 0.5, 0.4688, 0.5, 0.4688, 1.0, 0.4375, 1.0, 0.4375, 0.5, 0.4375, 0.5, 0.4375, 1.0, 0.4062, 1.0, 0.4062, 0.5, 0.4062, 0.5, 0.4062, 1.0, 0.375, 1.0, 0.375, 0.5, 0.375, 0.5, 0.375, 1.0, 0.3438, 1.0, 0.3438, 0.5, 0.3438, 0.5, 0.3438, 1.0, 0.3125, 1.0, 0.3125, 0.5, 0.3125, 0.5, 0.3125, 1.0, 0.2812, 1.0, 0.2812, 0.5, 0.2812, 0.5, 0.2812, 1.0, 0.25, 1.0, 0.25, 0.5, 0.25, 0.5, 0.25, 1.0, 0.2188, 1.0, 0.2188, 0.5, 0.2188, 0.5, 0.2188, 1.0, 0.1875, 1.0, 0.1875, 0.5, 0.1875, 0.5, 0.1875, 1.0, 0.1562, 1.0, 0.1562, 0.5, 0.1562, 0.5, 0.1562, 1.0, 0.125, 1.0, 0.125, 0.5, 0.125, 0.5, 0.125, 1.0, 0.09375, 1.0, 0.09375, 0.5, 0.09375, 0.5, 0.09375, 1.0, 0.0625, 1.0, 0.0625, 0.5, 0.2968, 0.4854, 0.25, 0.49, 0.2032, 0.4854, 0.1582, 0.4717, 0.1167, 0.4496, 0.08029, 0.4197, 0.05045, 0.3833, 0.02827, 0.3418, 0.01461, 0.2968, 0.01, 0.25, 0.01461, 0.2032, 0.02827, 0.1582, 0.05045, 0.1167, 0.08029, 0.08029, 0.1167, 0.05045, 0.1582, 0.02827, 0.2032, 0.01461, 0.25, 0.01, 0.2968, 0.01461, 0.3418, 0.02827, 0.3833, 0.05045, 0.4197, 0.08029, 0.4496, 0.1167, 0.4717, 0.1582, 0.4854, 0.2032, 0.49, 0.25, 0.4854, 0.2968, 0.4717, 0.3418, 0.4496, 0.3833, 0.4197, 0.4197, 0.3833, 0.4496, 0.3418, 0.4717, 0.0625, 0.5, 0.0625, 1.0, 0.03125, 1.0, 0.03125, 0.5, 0.03125, 0.5, 0.03125, 1.0, 0.0, 1.0, 0.0, 0.5, 0.75, 0.49, 0.7968, 0.4854, 0.8418, 0.4717, 0.8833, 0.4496, 0.9197, 0.4197, 0.9496, 0.3833, 0.9717, 0.3418, 0.9854, 0.2968, 0.99, 0.25, 0.9854, 0.2032, 0.9717, 0.1582, 0.9496, 0.1167, 0.9197, 0.08029, 0.8833, 0.05045, 0.8418, 0.02827, 0.7968, 0.01461, 0.75, 0.01, 0.7032, 0.01461, 0.6582, 0.02827, 0.6167, 0.05045, 0.5803, 0.08029, 0.5504, 0.1167, 0.5283, 0.1582, 0.5146, 0.2032, 0.51, 0.25, 0.5146, 0.2968, 0.5283, 0.3418, 0.5504, 0.3833, 0.5803, 0.4197, 0.6167, 0.4496, 0.6582, 0.4717, 0.7032, 0.4854, 0.375, 0.0, 0.625, 0.0, 0.625, 0.25, 0.375, 0.25, 0.375, 0.25, 0.625, 0.25, 0.625, 0.5, 0.375, 0.5, 0.375, 0.5, 0.625, 0.5, 0.625, 0.75, 0.375, 0.75, 0.375, 0.75, 0.625, 0.75, 0.625, 1.0, 0.375, 1.0, 0.125, 0.5, 0.375, 0.5, 0.375, 0.75, 0.125, 0.75, 0.625, 0.5, 0.875, 0.5, 0.875, 0.75, 0.625, 0.75, 0.375, 0.0, 0.625, 0.0, 0.625, 0.25, 0.375, 0.25, 0.375, 0.25, 0.625, 0.25, 0.625, 0.5, 0.375, 0.5, 0.375, 0.5, 0.625, 0.5, 0.625, 0.75, 0.375, 0.75, 0.375, 0.75, 0.625, 0.75, 0.625, 1.0, 0.375, 1.0, 0.125, 0.5, 0.375, 0.5, 0.375, 0.75, 0.125, 0.75, 0.625, 0.5, 0.875, 0.5, 0.875, 0.75, 0.625, 0.75, 0.375, 0.0, 0.625, 0.0, 0.625, 0.25, 0.375, 0.25, 0.375, 0.25, 0.625, 0.25, 0.625, 0.5, 0.375, 0.5, 0.375, 0.5, 0.625, 0.5, 0.625, 0.75, 0.375, 0.75, 0.375, 0.75, 0.625, 0.75, 0.625, 1.0, 0.375, 1.0, 0.125, 0.5, 0.375, 0.5, 0.375, 0.75, 0.125, 0.75, 0.625, 0.5, 0.875, 0.5, 0.875, 0.75, 0.625, 0.75, 1.0, 0.5, 1.0, 1.0, 0.9688, 1.0, 0.9688, 0.5, 0.9688, 0.5, 0.9688, 1.0, 0.9375, 1.0, 0.9375, 0.5, 0.9375, 0.5, 0.9375, 1.0, 0.9062, 1.0, 0.9062, 0.5, 0.9062, 0.5, 0.9062, 1.0, 0.875, 1.0, 0.875, 0.5, 0.875, 0.5, 0.875, 1.0, 0.8438, 1.0, 0.8438, 0.5, 0.8438, 0.5, 0.8438, 1.0, 0.8125, 1.0, 0.8125, 0.5, 0.8125, 0.5, 0.8125, 1.0, 0.7812, 1.0, 0.7812, 0.5, 0.7812, 0.5, 0.7812, 1.0, 0.75, 1.0, 0.75, 0.5, 0.75, 0.5, 0.75, 1.0, 0.7188, 1.0, 0.7188, 0.5, 0.7188, 0.5, 0.7188, 1.0, 0.6875, 1.0, 0.6875, 0.5, 0.6875, 0.5, 0.6875, 1.0, 0.6562, 1.0, 0.6562, 0.5, 0.6562, 0.5, 0.6562, 1.0, 0.625, 1.0, 0.625, 0.5, 0.625, 0.5, 0.625, 1.0, 0.5938, 1.0, 0.5938, 0.5, 0.5938, 0.5, 0.5938, 1.0, 0.5625, 1.0, 0.5625, 0.5, 0.5625, 0.5, 0.5625, 1.0, 0.5312, 1.0, 0.5312, 0.5, 0.5312, 0.5, 0.5312, 1.0, 0.5, 1.0, 0.5, 0.5, 0.5, 0.5, 0.5, 1.0, 0.4688, 1.0, 0.4688, 0.5, 0.4688, 0.5, 0.4688, 1.0, 0.4375, 1.0, 0.4375, 0.5, 0.4375, 0.5, 0.4375, 1.0, 0.4062, 1.0, 0.4062, 0.5, 0.4062, 0.5, 0.4062, 1.0, 0.375, 1.0, 0.375, 0.5, 0.375, 0.5, 0.375, 1.0, 0.3438, 1.0, 0.3438, 0.5, 0.3438, 0.5, 0.3438, 1.0, 0.3125, 1.0, 0.3125, 0.5, 0.3125, 0.5, 0.3125, 1.0, 0.2812, 1.0, 0.2812, 0.5, 0.2812, 0.5, 0.2812, 1.0, 0.25, 1.0, 0.25, 0.5, 0.25, 0.5, 0.25, 1.0, 0.2188, 1.0, 0.2188, 0.5, 0.2188, 0.5, 0.2188, 1.0, 0.1875, 1.0, 0.1875, 0.5, 0.1875, 0.5, 0.1875, 1.0, 0.1562, 1.0, 0.1562, 0.5, 0.1562, 0.5, 0.1562, 1.0, 0.125, 1.0, 0.125, 0.5, 0.125, 0.5, 0.125, 1.0, 0.09375, 1.0, 0.09375, 0.5, 0.09375, 0.5, 0.09375, 1.0, 0.0625, 1.0, 0.0625, 0.5, 0.2968, 0.4854, 0.25, 0.49, 0.2032, 0.4854, 0.1582, 0.4717, 0.1167, 0.4496, 0.08029, 0.4197, 0.05045, 0.3833, 0.02827, 0.3418, 0.01461, 0.2968, 0.01, 0.25, 0.01461, 0.2032, 0.02827, 0.1582, 0.05045, 0.1167, 0.08029, 0.08029, 0.1167, 0.05045, 0.1582, 0.02827, 0.2032, 0.01461, 0.25, 0.01, 0.2968, 0.01461, 0.3418, 0.02827, 0.3833, 0.05045, 0.4197, 0.08029, 0.4496, 0.1167, 0.4717, 0.1582, 0.4854, 0.2032, 0.49, 0.25, 0.4854, 0.2968, 0.4717, 0.3418, 0.4496, 0.3833, 0.4197, 0.4197, 0.3833, 0.4496, 0.3418, 0.4717, 0.0625, 0.5, 0.0625, 1.0, 0.03125, 1.0, 0.03125, 0.5, 0.03125, 0.5, 0.03125, 1.0, 0.0, 1.0, 0.0, 0.5, 0.75, 0.49, 0.7968, 0.4854, 0.8418, 0.4717, 0.8833, 0.4496, 0.9197, 0.4197, 0.9496, 0.3833, 0.9717, 0.3418, 0.9854, 0.2968, 0.99, 0.25, 0.9854, 0.2032, 0.9717, 0.1582, 0.9496, 0.1167, 0.9197, 0.08029, 0.8833, 0.05045, 0.8418, 0.02827, 0.7968, 0.01461, 0.75, 0.01, 0.7032, 0.01461, 0.6582, 0.02827, 0.6167, 0.05045, 0.5803, 0.08029, 0.5504, 0.1167, 0.5283, 0.1582, 0.5146, 0.2032, 0.51, 0.25, 0.5146, 0.2968, 0.5283, 0.3418, 0.5504, 0.3833, 0.5803, 0.4197, 0.6167, 0.4496, 0.6582, 0.4717, 0.7032, 0.4854, 0.375, 0.0, 0.625, 0.0, 0.625, 0.25, 0.375, 0.25, 0.375, 0.25, 0.625, 0.25, 0.625, 0.5, 0.375, 0.5, 0.375, 0.5, 0.625, 0.5, 0.625, 0.75, 0.375, 0.75, 0.375, 0.75, 0.625, 0.75, 0.625, 1.0, 0.375, 1.0, 0.125, 0.5, 0.375, 0.5, 0.375, 0.75, 0.125, 0.75, 0.625, 0.5, 0.875, 0.5, 0.875, 0.75, 0.625, 0.75, 1.0, 0.5, 1.0, 1.0, 0.9688, 1.0, 0.9688, 0.5, 0.9688, 0.5, 0.9688, 1.0, 0.9375, 1.0, 0.9375, 0.5, 0.9375, 0.5, 0.9375, 1.0, 0.9062, 1.0, 0.9062, 0.5, 0.9062, 0.5, 0.9062, 1.0, 0.875, 1.0, 0.875, 0.5, 0.875, 0.5, 0.875, 1.0, 0.8438, 1.0, 0.8438, 0.5, 0.8438, 0.5, 0.8438, 1.0, 0.8125, 1.0, 0.8125, 0.5, 0.8125, 0.5, 0.8125, 1.0, 0.7812, 1.0, 0.7812, 0.5, 0.7812, 0.5, 0.7812, 1.0, 0.75, 1.0, 0.75, 0.5, 0.75, 0.5, 0.75, 1.0, 0.7188, 1.0, 0.7188, 0.5, 0.7188, 0.5, 0.7188, 1.0, 0.6875, 1.0, 0.6875, 0.5, 0.6875, 0.5, 0.6875, 1.0, 0.6562, 1.0, 0.6562, 0.5, 0.6562, 0.5, 0.6562, 1.0, 0.625, 1.0, 0.625, 0.5, 0.625, 0.5, 0.625, 1.0, 0.5938, 1.0, 0.5938, 0.5, 0.5938, 0.5, 0.5938, 1.0, 0.5625, 1.0, 0.5625, 0.5, 0.5625, 0.5, 0.5625, 1.0, 0.5312, 1.0, 0.5312, 0.5, 0.5312, 0.5, 0.5312, 1.0, 0.5, 1.0, 0.5, 0.5, 0.5, 0.5, 0.5, 1.0, 0.4688, 1.0, 0.4688, 0.5, 0.4688, 0.5, 0.4688, 1.0, 0.4375, 1.0, 0.4375, 0.5, 0.4375, 0.5, 0.4375, 1.0, 0.4062, 1.0, 0.4062, 0.5, 0.4062, 0.5, 0.4062, 1.0, 0.375, 1.0, 0.375, 0.5, 0.375, 0.5, 0.375, 1.0, 0.3438, 1.0, 0.3438, 0.5, 0.3438, 0.5, 0.3438, 1.0, 0.3125, 1.0, 0.3125, 0.5, 0.3125, 0.5, 0.3125, 1.0, 0.2812, 1.0, 0.2812, 0.5, 0.2812, 0.5, 0.2812, 1.0, 0.25, 1.0, 0.25, 0.5, 0.25, 0.5, 0.25, 1.0, 0.2188, 1.0, 0.2188, 0.5, 0.2188, 0.5, 0.2188, 1.0, 0.1875, 1.0, 0.1875, 0.5, 0.1875, 0.5, 0.1875, 1.0, 0.1562, 1.0, 0.1562, 0.5, 0.1562, 0.5, 0.1562, 1.0, 0.125, 1.0, 0.125, 0.5, 0.125, 0.5, 0.125, 1.0, 0.09375, 1.0, 0.09375, 0.5, 0.09375, 0.5, 0.09375, 1.0, 0.0625, 1.0, 0.0625, 0.5, 0.2968, 0.4854, 0.25, 0.49, 0.2032, 0.4854, 0.1582, 0.4717, 0.1167, 0.4496, 0.08029, 0.4197, 0.05045, 0.3833, 0.02827, 0.3418, 0.01461, 0.2968, 0.01, 0.25, 0.01461, 0.2032, 0.02827, 0.1582, 0.05045, 0.1167, 0.08029, 0.08029, 0.1167, 0.05045, 0.1582, 0.02827, 0.2032, 0.01461, 0.25, 0.01, 0.2968, 0.01461, 0.3418, 0.02827, 0.3833, 0.05045, 0.4197, 0.08029, 0.4496, 0.1167, 0.4717, 0.1582, 0.4854, 0.2032, 0.49, 0.25, 0.4854, 0.2968, 0.4717, 0.3418, 0.4496, 0.3833, 0.4197, 0.4197, 0.3833, 0.4496, 0.3418, 0.4717, 0.0625, 0.5, 0.0625, 1.0, 0.03125, 1.0, 0.03125, 0.5, 0.03125, 0.5, 0.03125, 1.0, 0.0, 1.0, 0.0, 0.5, 0.75, 0.49, 0.7968, 0.4854, 0.8418, 0.4717, 0.8833, 0.4496, 0.9197, 0.4197, 0.9496, 0.3833, 0.9717, 0.3418, 0.9854, 0.2968, 0.99, 0.25, 0.9854, 0.2032, 0.9717, 0.1582, 0.9496, 0.1167, 0.9197, 0.08029, 0.8833, 0.05045, 0.8418, 0.02827, 0.7968, 0.01461, 0.75, 0.01, 0.7032, 0.01461, 0.6582, 0.02827, 0.6167, 0.05045, 0.5803, 0.08029, 0.5504, 0.1167, 0.5283, 0.1582, 0.5146, 0.2032, 0.51, 0.25, 0.5146, 0.2968, 0.5283, 0.3418, 0.5504, 0.3833, 0.5803, 0.4197, 0.6167, 0.4496, 0.6582, 0.4717, 0.7032, 0.4854, 1.0, 0.5, 1.0, 1.0, 0.9688, 1.0, 0.9688, 0.5, 0.9688, 0.5, 0.9688, 1.0, 0.9375, 1.0, 0.9375, 0.5, 0.9375, 0.5, 0.9375, 1.0, 0.9062, 1.0, 0.9062, 0.5, 0.9062, 0.5, 0.9062, 1.0, 0.875, 1.0, 0.875, 0.5, 0.875, 0.5, 0.875, 1.0, 0.8438, 1.0, 0.8438, 0.5, 0.8438, 0.5, 0.8438, 1.0, 0.8125, 1.0, 0.8125, 0.5, 0.8125, 0.5, 0.8125, 1.0, 0.7812, 1.0, 0.7812, 0.5, 0.7812, 0.5, 0.7812, 1.0, 0.75, 1.0, 0.75, 0.5, 0.75, 0.5, 0.75, 1.0, 0.7188, 1.0, 0.7188, 0.5, 0.7188, 0.5, 0.7188, 1.0, 0.6875, 1.0, 0.6875, 0.5, 0.6875, 0.5, 0.6875, 1.0, 0.6562, 1.0, 0.6562, 0.5, 0.6562, 0.5, 0.6562, 1.0, 0.625, 1.0, 0.625, 0.5, 0.625, 0.5, 0.625, 1.0, 0.5938, 1.0, 0.5938, 0.5, 0.5938, 0.5, 0.5938, 1.0, 0.5625, 1.0, 0.5625, 0.5, 0.5625, 0.5, 0.5625, 1.0, 0.5312, 1.0, 0.5312, 0.5, 0.5312, 0.5, 0.5312, 1.0, 0.5, 1.0, 0.5, 0.5, 0.5, 0.5, 0.5, 1.0, 0.4688, 1.0, 0.4688, 0.5, 0.4688, 0.5, 0.4688, 1.0, 0.4375, 1.0, 0.4375, 0.5, 0.4375, 0.5, 0.4375, 1.0, 0.4062, 1.0, 0.4062, 0.5, 0.4062, 0.5, 0.4062, 1.0, 0.375, 1.0, 0.375, 0.5, 0.375, 0.5, 0.375, 1.0, 0.3438, 1.0, 0.3438, 0.5, 0.3438, 0.5, 0.3438, 1.0, 0.3125, 1.0, 0.3125, 0.5, 0.3125, 0.5, 0.3125, 1.0, 0.2812, 1.0, 0.2812, 0.5, 0.2812, 0.5, 0.2812, 1.0, 0.25, 1.0, 0.25, 0.5, 0.25, 0.5, 0.25, 1.0, 0.2188, 1.0, 0.2188, 0.5, 0.2188, 0.5, 0.2188, 1.0, 0.1875, 1.0, 0.1875, 0.5, 0.1875, 0.5, 0.1875, 1.0, 0.1562, 1.0, 0.1562, 0.5, 0.1562, 0.5, 0.1562, 1.0, 0.125, 1.0, 0.125, 0.5, 0.125, 0.5, 0.125, 1.0, 0.09375, 1.0, 0.09375, 0.5, 0.09375, 0.5, 0.09375, 1.0, 0.0625, 1.0, 0.0625, 0.5, 0.2968, 0.4854, 0.25, 0.49, 0.2032, 0.4854, 0.1582, 0.4717, 0.1167, 0.4496, 0.08029, 0.4197, 0.05045, 0.3833, 0.02827, 0.3418, 0.01461, 0.2968, 0.01, 0.25, 0.01461, 0.2032, 0.02827, 0.1582, 0.05045, 0.1167, 0.08029, 0.08029, 0.1167, 0.05045, 0.1582, 0.02827, 0.2032, 0.01461, 0.25, 0.01, 0.2968, 0.01461, 0.3418, 0.02827, 0.3833, 0.05045, 0.4197, 0.08029, 0.4496, 0.1167, 0.4717, 0.1582, 0.4854, 0.2032, 0.49, 0.25, 0.4854, 0.2968, 0.4717, 0.3418, 0.4496, 0.3833, 0.4197, 0.4197, 0.3833, 0.4496, 0.3418, 0.4717, 0.0625, 0.5, 0.0625, 1.0, 0.03125, 1.0, 0.03125, 0.5, 0.03125, 0.5, 0.03125, 1.0, 0.0, 1.0, 0.0, 0.5, 0.75, 0.49, 0.7968, 0.4854, 0.8418, 0.4717, 0.8833, 0.4496, 0.9197, 0.4197, 0.9496, 0.3833, 0.9717, 0.3418, 0.9854, 0.2968, 0.99, 0.25, 0.9854, 0.2032, 0.9717, 0.1582, 0.9496, 0.1167, 0.9197, 0.08029, 0.8833, 0.05045, 0.8418, 0.02827, 0.7968, 0.01461, 0.75, 0.01, 0.7032, 0.01461, 0.6582, 0.02827, 0.6167, 0.05045, 0.5803, 0.08029, 0.5504, 0.1167, 0.5283, 0.1582, 0.5146, 0.2032, 0.51, 0.25, 0.5146, 0.2968, 0.5283, 0.3418, 0.5504, 0.3833, 0.5803, 0.4197, 0.6167, 0.4496, 0.6582, 0.4717, 0.7032, 0.4854, 1.0, 0.5, 1.0, 1.0, 0.9688, 1.0, 0.9688, 0.5, 0.9688, 0.5, 0.9688, 1.0, 0.9375, 1.0, 0.9375, 0.5, 0.9375, 0.5, 0.9375, 1.0, 0.9062, 1.0, 0.9062, 0.5, 0.9062, 0.5, 0.9062, 1.0, 0.875, 1.0, 0.875, 0.5, 0.875, 0.5, 0.875, 1.0, 0.8438, 1.0, 0.8438, 0.5, 0.8438, 0.5, 0.8438, 1.0, 0.8125, 1.0, 0.8125, 0.5, 0.8125, 0.5, 0.8125, 1.0, 0.7812, 1.0, 0.7812, 0.5, 0.7812, 0.5, 0.7812, 1.0, 0.75, 1.0, 0.75, 0.5, 0.75, 0.5, 0.75, 1.0, 0.7188, 1.0, 0.7188, 0.5, 0.7188, 0.5, 0.7188, 1.0, 0.6875, 1.0, 0.6875, 0.5, 0.6875, 0.5, 0.6875, 1.0, 0.6562, 1.0, 0.6562, 0.5, 0.6562, 0.5, 0.6562, 1.0, 0.625, 1.0, 0.625, 0.5, 0.625, 0.5, 0.625, 1.0, 0.5938, 1.0, 0.5938, 0.5, 0.5938, 0.5, 0.5938, 1.0, 0.5625, 1.0, 0.5625, 0.5, 0.5625, 0.5, 0.5625, 1.0, 0.5312, 1.0, 0.5312, 0.5, 0.5312, 0.5, 0.5312, 1.0, 0.5, 1.0, 0.5, 0.5, 0.5, 0.5, 0.5, 1.0, 0.4688, 1.0, 0.4688, 0.5, 0.4688, 0.5, 0.4688, 1.0, 0.4375, 1.0, 0.4375, 0.5, 0.4375, 0.5, 0.4375, 1.0, 0.4062, 1.0, 0.4062, 0.5, 0.4062, 0.5, 0.4062, 1.0, 0.375, 1.0, 0.375, 0.5, 0.375, 0.5, 0.375, 1.0, 0.3438, 1.0, 0.3438, 0.5, 0.3438, 0.5, 0.3438, 1.0, 0.3125, 1.0, 0.3125, 0.5, 0.3125, 0.5, 0.3125, 1.0, 0.2812, 1.0, 0.2812, 0.5, 0.2812, 0.5, 0.2812, 1.0, 0.25, 1.0, 0.25, 0.5, 0.25, 0.5, 0.25, 1.0, 0.2188, 1.0, 0.2188, 0.5, 0.2188, 0.5, 0.2188, 1.0, 0.1875, 1.0, 0.1875, 0.5, 0.1875, 0.5, 0.1875, 1.0, 0.1562, 1.0, 0.1562, 0.5, 0.1562, 0.5, 0.1562, 1.0, 0.125, 1.0, 0.125, 0.5, 0.125, 0.5, 0.125, 1.0, 0.09375, 1.0, 0.09375, 0.5, 0.09375, 0.5, 0.09375, 1.0, 0.0625, 1.0, 0.0625, 0.5, 0.2968, 0.4854, 0.25, 0.49, 0.2032, 0.4854, 0.1582, 0.4717, 0.1167, 0.4496, 0.08029, 0.4197, 0.05045, 0.3833, 0.02827, 0.3418, 0.01461, 0.2968, 0.01, 0.25, 0.01461, 0.2032, 0.02827, 0.1582, 0.05045, 0.1167, 0.08029, 0.08029, 0.1167, 0.05045, 0.1582, 0.02827, 0.2032, 0.01461, 0.25, 0.01, 0.2968, 0.01461, 0.3418, 0.02827, 0.3833, 0.05045, 0.4197, 0.08029, 0.4496, 0.1167, 0.4717, 0.1582, 0.4854, 0.2032, 0.49, 0.25, 0.4854, 0.2968, 0.4717, 0.3418, 0.4496, 0.3833, 0.4197, 0.4197, 0.3833, 0.4496, 0.3418, 0.4717, 0.0625, 0.5, 0.0625, 1.0, 0.03125, 1.0, 0.03125, 0.5, 0.03125, 0.5, 0.03125, 1.0, 0.0, 1.0, 0.0, 0.5, 0.75, 0.49, 0.7968, 0.4854, 0.8418, 0.4717, 0.8833, 0.4496, 0.9197, 0.4197, 0.9496, 0.3833, 0.9717, 0.3418, 0.9854, 0.2968, 0.99, 0.25, 0.9854, 0.2032, 0.9717, 0.1582, 0.9496, 0.1167, 0.9197, 0.08029, 0.8833, 0.05045, 0.8418, 0.02827, 0.7968, 0.01461, 0.75, 0.01, 0.7032, 0.01461, 0.6582, 0.02827, 0.6167, 0.05045, 0.5803, 0.08029, 0.5504, 0.1167, 0.5283, 0.1582, 0.5146, 0.2032, 0.51, 0.25, 0.5146, 0.2968, 0.5283, 0.3418, 0.5504, 0.3833, 0.5803, 0.4197, 0.6167, 0.4496, 0.6582, 0.4717, 0.7032, 0.4854, 0.375, 0.0, 0.625, 0.0, 0.625, 0.25, 0.375, 0.25, 0.375, 0.25, 0.625, 0.25, 0.625, 0.5, 0.375, 0.5, 0.375, 0.5, 0.625, 0.5, 0.625, 0.75, 0.375, 0.75, 0.375, 0.75, 0.625, 0.75, 0.625, 1.0, 0.375, 1.0, 0.125, 0.5, 0.375, 0.5, 0.375, 0.75, 0.125, 0.75, 0.625, 0.5, 0.875, 0.5, 0.875, 0.75, 0.625, 0.75, 1.0, 0.5, 1.0, 1.0, 0.9688, 1.0, 0.9688, 0.5, 0.9688, 0.5, 0.9688, 1.0, 0.9375, 1.0, 0.9375, 0.5, 0.9375, 0.5, 0.9375, 1.0, 0.9062, 1.0, 0.9062, 0.5, 0.9062, 0.5, 0.9062, 1.0, 0.875, 1.0, 0.875, 0.5, 0.875, 0.5, 0.875, 1.0, 0.8438, 1.0, 0.8438, 0.5, 0.8438, 0.5, 0.8438, 1.0, 0.8125, 1.0, 0.8125, 0.5, 0.8125, 0.5, 0.8125, 1.0, 0.7812, 1.0, 0.7812, 0.5, 0.7812, 0.5, 0.7812, 1.0, 0.75, 1.0, 0.75, 0.5, 0.75, 0.5, 0.75, 1.0, 0.7188, 1.0, 0.7188, 0.5, 0.7188, 0.5, 0.7188, 1.0, 0.6875, 1.0, 0.6875, 0.5, 0.6875, 0.5, 0.6875, 1.0, 0.6562, 1.0, 0.6562, 0.5, 0.6562, 0.5, 0.6562, 1.0, 0.625, 1.0, 0.625, 0.5, 0.625, 0.5, 0.625, 1.0, 0.5938, 1.0, 0.5938, 0.5, 0.5938, 0.5, 0.5938, 1.0, 0.5625, 1.0, 0.5625, 0.5, 0.5625, 0.5, 0.5625, 1.0, 0.5312, 1.0, 0.5312, 0.5, 0.5312, 0.5, 0.5312, 1.0, 0.5, 1.0, 0.5, 0.5, 0.5, 0.5, 0.5, 1.0, 0.4688, 1.0, 0.4688, 0.5, 0.4688, 0.5, 0.4688, 1.0, 0.4375, 1.0, 0.4375, 0.5, 0.4375, 0.5, 0.4375, 1.0, 0.4062, 1.0, 0.4062, 0.5, 0.4062, 0.5, 0.4062, 1.0, 0.375, 1.0, 0.375, 0.5, 0.375, 0.5, 0.375, 1.0, 0.3438, 1.0, 0.3438, 0.5, 0.3438, 0.5, 0.3438, 1.0, 0.3125, 1.0, 0.3125, 0.5, 0.3125, 0.5, 0.3125, 1.0, 0.2812, 1.0, 0.2812, 0.5, 0.2812, 0.5, 0.2812, 1.0, 0.25, 1.0, 0.25, 0.5, 0.25, 0.5, 0.25, 1.0, 0.2188, 1.0, 0.2188, 0.5, 0.2188, 0.5, 0.2188, 1.0, 0.1875, 1.0, 0.1875, 0.5, 0.1875, 0.5, 0.1875, 1.0, 0.1562, 1.0, 0.1562, 0.5, 0.1562, 0.5, 0.1562, 1.0, 0.125, 1.0, 0.125, 0.5, 0.125, 0.5, 0.125, 1.0, 0.09375, 1.0, 0.09375, 0.5, 0.09375, 0.5, 0.09375, 1.0, 0.0625, 1.0, 0.0625, 0.5, 0.2968, 0.4854, 0.25, 0.49, 0.2032, 0.4854, 0.1582, 0.4717, 0.1167, 0.4496, 0.08029, 0.4197, 0.05045, 0.3833, 0.02827, 0.3418, 0.01461, 0.2968, 0.01, 0.25, 0.01461, 0.2032, 0.02827, 0.1582, 0.05045, 0.1167, 0.08029, 0.08029, 0.1167, 0.05045, 0.1582, 0.02827, 0.2032, 0.01461, 0.25, 0.01, 0.2968, 0.01461, 0.3418, 0.02827, 0.3833, 0.05045, 0.4197, 0.08029, 0.4496, 0.1167, 0.4717, 0.1582, 0.4854, 0.2032, 0.49, 0.25, 0.4854, 0.2968, 0.4717, 0.3418, 0.4496, 0.3833, 0.4197, 0.4197, 0.3833, 0.4496, 0.3418, 0.4717, 0.0625, 0.5, 0.0625, 1.0, 0.03125, 1.0, 0.03125, 0.5, 0.03125, 0.5, 0.03125, 1.0, 0.0, 1.0, 0.0, 0.5, 0.75, 0.49, 0.7968, 0.4854, 0.8418, 0.4717, 0.8833, 0.4496, 0.9197, 0.4197, 0.9496, 0.3833, 0.9717, 0.3418, 0.9854, 0.2968, 0.99, 0.25, 0.9854, 0.2032, 0.9717, 0.1582, 0.9496, 0.1167, 0.9197, 0.08029, 0.8833, 0.05045, 0.8418, 0.02827, 0.7968, 0.01461, 0.75, 0.01, 0.7032, 0.01461, 0.6582, 0.02827, 0.6167, 0.05045, 0.5803, 0.08029, 0.5504, 0.1167, 0.5283, 0.1582, 0.5146, 0.2032, 0.51, 0.25, 0.5146, 0.2968, 0.5283, 0.3418, 0.5504, 0.3833, 0.5803, 0.4197, 0.6167, 0.4496, 0.6582, 0.4717, 0.7032, 0.4854, 1.0, 0.5, 1.0, 1.0, 0.9688, 1.0, 0.9688, 0.5, 0.9688, 0.5, 0.9688, 1.0, 0.9375, 1.0, 0.9375, 0.5, 0.9375, 0.5, 0.9375, 1.0, 0.9062, 1.0, 0.9062, 0.5, 0.9062, 0.5, 0.9062, 1.0, 0.875, 1.0, 0.875, 0.5, 0.875, 0.5, 0.875, 1.0, 0.8438, 1.0, 0.8438, 0.5, 0.8438, 0.5, 0.8438, 1.0, 0.8125, 1.0, 0.8125, 0.5, 0.8125, 0.5, 0.8125, 1.0, 0.7812, 1.0, 0.7812, 0.5, 0.7812, 0.5, 0.7812, 1.0, 0.75, 1.0, 0.75, 0.5, 0.75, 0.5, 0.75, 1.0, 0.7188, 1.0, 0.7188, 0.5, 0.7188, 0.5, 0.7188, 1.0, 0.6875, 1.0, 0.6875, 0.5, 0.6875, 0.5, 0.6875, 1.0, 0.6562, 1.0, 0.6562, 0.5, 0.6562, 0.5, 0.6562, 1.0, 0.625, 1.0, 0.625, 0.5, 0.625, 0.5, 0.625, 1.0, 0.5938, 1.0, 0.5938, 0.5, 0.5938, 0.5, 0.5938, 1.0, 0.5625, 1.0, 0.5625, 0.5, 0.5625, 0.5, 0.5625, 1.0, 0.5312, 1.0, 0.5312, 0.5, 0.5312, 0.5, 0.5312, 1.0, 0.5, 1.0, 0.5, 0.5, 0.5, 0.5, 0.5, 1.0, 0.4688, 1.0, 0.4688, 0.5, 0.4688, 0.5, 0.4688, 1.0, 0.4375, 1.0, 0.4375, 0.5, 0.4375, 0.5, 0.4375, 1.0, 0.4062, 1.0, 0.4062, 0.5, 0.4062, 0.5, 0.4062, 1.0, 0.375, 1.0, 0.375, 0.5, 0.375, 0.5, 0.375, 1.0, 0.3438, 1.0, 0.3438, 0.5, 0.3438, 0.5, 0.3438, 1.0, 0.3125, 1.0, 0.3125, 0.5, 0.3125, 0.5, 0.3125, 1.0, 0.2812, 1.0, 0.2812, 0.5, 0.2812, 0.5, 0.2812, 1.0, 0.25, 1.0, 0.25, 0.5, 0.25, 0.5, 0.25, 1.0, 0.2188, 1.0, 0.2188, 0.5, 0.2188, 0.5, 0.2188, 1.0, 0.1875, 1.0, 0.1875, 0.5, 0.1875, 0.5, 0.1875, 1.0, 0.1562, 1.0, 0.1562, 0.5, 0.1562, 0.5, 0.1562, 1.0, 0.125, 1.0, 0.125, 0.5, 0.125, 0.5, 0.125, 1.0, 0.09375, 1.0, 0.09375, 0.5, 0.09375, 0.5, 0.09375, 1.0, 0.0625, 1.0, 0.0625, 0.5, 0.2968, 0.4854, 0.25, 0.49, 0.2032, 0.4854, 0.1582, 0.4717, 0.1167, 0.4496, 0.08029, 0.4197, 0.05045, 0.3833, 0.02827, 0.3418, 0.01461, 0.2968, 0.01, 0.25, 0.01461, 0.2032, 0.02827, 0.1582, 0.05045, 0.1167, 0.08029, 0.08029, 0.1167, 0.05045, 0.1582, 0.02827, 0.2032, 0.01461, 0.25, 0.01, 0.2968, 0.01461, 0.3418, 0.02827, 0.3833, 0.05045, 0.4197, 0.08029, 0.4496, 0.1167, 0.4717, 0.1582, 0.4854, 0.2032, 0.49, 0.25, 0.4854, 0.2968, 0.4717, 0.3418, 0.4496, 0.3833, 0.4197, 0.4197, 0.3833, 0.4496, 0.3418, 0.4717, 0.0625, 0.5, 0.0625, 1.0, 0.03125, 1.0, 0.03125, 0.5, 0.03125, 0.5, 0.03125, 1.0, 0.0, 1.0, 0.0, 0.5, 0.75, 0.49, 0.7968, 0.4854, 0.8418, 0.4717, 0.8833, 0.4496, 0.9197, 0.4197, 0.9496, 0.3833, 0.9717, 0.3418, 0.9854, 0.2968, 0.99, 0.25, 0.9854, 0.2032, 0.9717, 0.1582, 0.9496, 0.1167, 0.9197, 0.08029, 0.8833, 0.05045, 0.8418, 0.02827, 0.7968, 0.01461, 0.75, 0.01, 0.7032, 0.01461, 0.6582, 0.02827, 0.6167, 0.05045, 0.5803, 0.08029, 0.5504, 0.1167, 0.5283, 0.1582, 0.5146, 0.2032, 0.51, 0.25, 0.5146, 0.2968, 0.5283, 0.3418, 0.5504, 0.3833, 0.5803, 0.4197, 0.6167, 0.4496, 0.6582, 0.4717, 0.7032, 0.4854, 0.375, 0.0, 0.625, 0.0, 0.625, 0.25, 0.375, 0.25, 0.375, 0.25, 0.625, 0.25, 0.625, 0.5, 0.375, 0.5, 0.375, 0.5, 0.625, 0.5, 0.625, 0.75, 0.375, 0.75, 0.375, 0.75, 0.625, 0.75, 0.625, 1.0, 0.375, 1.0, 0.125, 0.5, 0.375, 0.5, 0.375, 0.75, 0.125, 0.75, 0.625, 0.5, 0.875, 0.5, 0.875, 0.75, 0.625, 0.75])
me_cube_010.materials.append(mat_handle3)
me_cube_010.materials.append(mat_handle2)
me_cube_010.materials.append(mat_handle)
me_cube_010.materials.append(mat_frontpanelbasecolor)
me_cube_010.materials.append(mat_basecolor)
me_cube_010.materials.append(mat_frontpanelrightline)
me_cube_010.materials.append(mat_frontpanelleftline)
me_cube_010.materials.append(mat_frontpanelbutton)
me_cube_010.materials.append(mat_frontpanellineundercircle)
me_cube_010.materials.append(mat_frontpanelleftuppershadpw)
me_cube_010.materials.append(mat_frontpanelrightuppershadow)
me_cube_010.materials.append(mat_outercircleoutline)
me_cube_010.materials.append(mat_thinbar)
me_cube_010.materials.append(mat_middlecircle)
me_cube_010.materials.append(mat_outerinnercircle)
me_cube_010.materials.append(mat_innermostcircle)
me_cube_010.materials.append(mat_leftsidepanel)
me_cube_010.materials.append(mat_leftupperknob)
me_cube_010.materials.append(mat_leftlowersideswitch)
me_cube_010.materials.append(mat_leftsidepanel_1)
me_cube_010.use_remesh_preserve_volume = False
me_cube_010.use_remesh_preserve_attributes = False
me_cube_010.use_mirror_vertex_groups = False
me_cube_010.update()

# ---- objects
ob_cube_010 = bpy.data.objects.new('Cube.010', me_cube_010)

# ---- transforms, parenting, visibility, modifiers, constraints
ob_cube_010.location = (-0.7794, -0.003098, 0.9398)
ob_cube_010.rotation_euler = (2.925e-09, -1.569, -3.991e-09)
ob_cube_010.scale = (0.4106, 0.115, 0.008197)
ob_cube_010.lock_rotations_4d = False
ob_cube_010.empty_display_type = 'ARROWS'
ob_cube_010.lineart.crease_threshold = 0.0

# ---- collection membership
col_collection.objects.link(ob_cube_010)

# ---- scene / render settings (as saved in the file)
scene.frame_start = 1; scene.frame_end = 250; scene.frame_set(1)
scene.render.engine = 'BLENDER_EEVEE_NEXT'
scene.cycles.use_denoising = False
scene.cycles.samples = 128
scene.cycles.sampling_pattern = 'TABULATED_SOBOL'
scene.cycles.use_adaptive_sampling = False
scene.cycles.use_light_tree = False
scene.view_settings.view_transform = 'Filmic'
bpy.context.view_layer.update()

# ---- added for rendering (the .blend has no active camera and no usable light): camera, sun
cam_auto = bpy.data.cameras.new('AutoCamera')
cam_auto.lens = 50.0
cam_auto.sensor_width = 36.0
cam_auto.clip_end = 1000.0
ob_auto_camera = bpy.data.objects.new('AutoCamera', cam_auto)
scene.collection.objects.link(ob_auto_camera)
ob_auto_camera.location = (2.79648, -3.27924, 2.37333)
ob_auto_camera.rotation_euler = (1.09748, -7.21219e-08, 0.694738)
scene.camera = ob_auto_camera
light_auto_sun = bpy.data.lights.new('AutoSun', 'SUN')
light_auto_sun.energy = 3.0
light_auto_sun.angle = 0.0523599
ob_auto_sun = bpy.data.objects.new('AutoSun', light_auto_sun)
scene.collection.objects.link(ob_auto_sun)
ob_auto_sun.rotation_euler = (0.872665, 0.174533, 0.523599)
bpy.context.view_layer.update()
